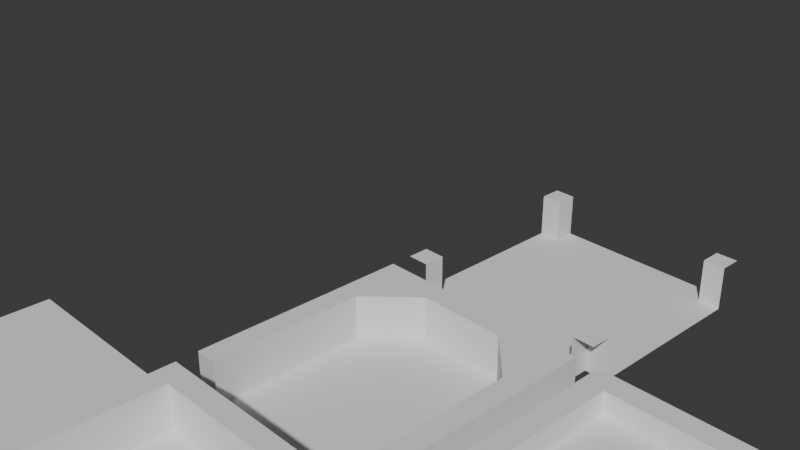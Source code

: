 # Source: corridor_limat_assets.blend  (saved by Blender 4.1.24; exported with 4.5.12 LTS)
import bpy
from mathutils import Matrix  # noqa: F401  (used for matrix-valued properties, if any)

bpy.ops.wm.read_factory_settings(use_empty=True)
scene = bpy.context.scene
scene.name = 'Scene'

# ---- collections
col_collection = bpy.data.collections.new('Collection'); scene.collection.children.link(col_collection)

# ---- images (referenced by path relative to the original .blend; pixels are not part of the script)
import os
ASSET_DIR = os.environ.get("B2B_ASSET_DIR", "")  # directory of the original .blend (textures are referenced by path, not embedded)
HERE = os.path.dirname(os.path.abspath(__file__))  # packed textures are extracted next to this script under _unpacked/

def load_image(name, relpath, width, height, colorspace="sRGB"):
    """Load a texture the original file referenced (path relative to the .blend, or extracted next to this script)."""
    p = next((c for c in (os.path.join(HERE, relpath), os.path.join(ASSET_DIR, relpath)) if relpath and os.path.exists(c)), "")
    if p:
        img = bpy.data.images.load(p, check_existing=True)
        img.name = name
    else:  # same state as the original file: an image datablock whose file is absent (Cycles renders it pink)
        img = bpy.data.images.new(name, width, height)
        img.source = "FILE"
        img.filepath = "//" + (relpath or name)
    img.colorspace_settings.name = colorspace
    return img
img_texture_png = load_image('texture.png', 'texture.png', 1024, 1024, 'sRGB')

# ---- materials (node trees are filled in below, after node groups)
mat_golf = bpy.data.materials.new('golf')
mat_golf.use_transparent_shadow = False

# ---- material node trees

# ---- world
world_world = bpy.data.worlds.new('World'); scene.world = world_world
world_world.use_nodes = True; world_world.node_tree.nodes.clear()
_N = world_world.node_tree.nodes; _L = world_world.node_tree.links
n0 = _N.new('ShaderNodeOutputWorld'); n0.name = 'World Output'; n0.location = (300, 300)
n1 = _N.new('ShaderNodeBackground'); n1.name = 'Background'; n1.location = (10, 300)
n1.inputs[0].default_value = (0.05088, 0.05088, 0.05088, 1.0)
_L.new(n1.outputs[0], n0.inputs[0])
n0.is_active_output = True
world_world.color = (0.05088, 0.05088, 0.05088)
world_world.use_sun_shadow = False
world_world.sun_shadow_jitter_overblur = 0.0

# ---- cameras
cam_camera = bpy.data.cameras.new('Camera')
cam_camera.clip_end = 100.0
cam_camera.ortho_scale = 7.314

# ---- meshes
me_plane = bpy.data.meshes.new('Plane')
me_plane.from_pydata([(0.8, -0.8, 0.0), (1.0, 0.8, 0.0), (0.8, 0.8, 0.0), (-1.0, -0.8, 0.0), (-0.8, 0.8, 0.0), (-1.0, 0.8, 0.0), (1.0, 0.8, 0.4), (0.8, 1.0, 0.4), (0.8, 0.8, 0.4), (0.8, 0.8, 0.0), (0.8, 1.0, 0.4), (0.8, 1.0, 0.0), (1.0, 0.8, 0.0), (0.8, 0.8, 0.4), (0.8, 0.8, 0.0), (-0.8, 0.8, 0.0), (0.8, -0.8, 0.0), (0.8, 0.8, 0.0), (-0.8, 1.0, 0.4), (-1.0, 0.8, 0.4), (-0.8, 0.8, 0.4), (-0.8, 1.0, 0.4), (-0.8, 0.8, 0.0), (-0.8, 1.0, 0.0), (-0.8, 0.8, 0.4), (-1.0, 0.8, 0.0), (-0.8, 0.8, 0.0), (-0.8, 1.0, 0.0), (0.8, 0.8, 0.0), (0.8, 1.0, 0.0), (0.8, -1.0, 0.4), (1.0, -0.8, 0.4), (0.8, -0.8, 0.4), (0.8, -1.0, 0.4), (0.8, -0.8, 0.0), (0.8, -1.0, 0.0), (0.8, -0.8, 0.4), (1.0, -0.8, 0.0), (0.8, -0.8, 0.0), (-0.8, -0.8, 0.0), (0.8, -1.0, 0.0), (0.8, -0.8, 0.0), (-1.0, -0.8, 0.4), (-0.8, -1.0, 0.4), (-0.8, -0.8, 0.4), (-0.8, -0.8, 0.0), (-0.8, -1.0, 0.4), (-0.8, -1.0, 0.0), (-1.0, -0.8, 0.0), (-0.8, -0.8, 0.4), (-0.8, -0.8, 0.0), (1.0, -0.8, 0.0), (-0.8, -0.8, 0.0), (1.0, 1.0, 0.4), (0.8, 0.8, 0.4), (1.0, 0.8, 0.4), (-0.8, -0.8, 0.0), (-1.0, 1.0, 0.4), (-0.8, 0.8, 0.4), (-1.0, 0.8, 0.4), (-0.8, 0.8, 0.0), (1.0, -1.0, 0.4), (0.8, -0.8, 0.4), (1.0, -0.8, 0.4), (-0.8, -1.0, 0.0), (-1.0, -1.0, 0.4), (-0.8, -0.8, 0.4), (-1.0, -0.8, 0.4)], [], [(0, 1, 2), (3, 4, 5), (6, 7, 8), (9, 10, 11), (12, 13, 14), (15, 16, 17), (18, 19, 20), (21, 22, 23), (24, 25, 26), (27, 28, 29), (30, 31, 32), (33, 34, 35), (36, 37, 38), (39, 40, 41), (42, 43, 44), (45, 46, 47), (48, 49, 50), (0, 51, 1), (3, 52, 4), (6, 53, 7), (9, 54, 10), (12, 55, 13), (15, 56, 16), (18, 57, 19), (21, 58, 22), (24, 59, 25), (27, 60, 28), (30, 61, 31), (33, 62, 34), (36, 63, 37), (39, 64, 40), (42, 65, 43), (45, 66, 46), (48, 67, 49)])
_uv = me_plane.uv_layers.new(name='id-mesh-7-texcoord-0')
_uv.uv.foreach_set('vector', [0.0875, 0.5375, 0.2875, 0.5375, 0.0875, 0.5375, 0.2875, 0.5375, 0.0875, 0.5375, 0.2875, 0.5375, 0.8625, 0.575, 0.7625, 0.675, 0.7625, 0.575, 0.8625, 0.575, 0.7625, 0.675, 0.7625, 0.575, 0.8625, 0.575, 0.7625, 0.675, 0.7625, 0.575, 0.2875, 0.5375, 0.2875, 0.5375, 0.2875, 0.5375, 0.7625, 0.675, 0.8625, 0.575, 0.7625, 0.575, 0.7625, 0.675, 0.8625, 0.575, 0.7625, 0.575, 0.7625, 0.675, 0.8625, 0.575, 0.7625, 0.575, 0.2875, 0.5375, 0.2875, 0.3375, 0.2875, 0.5375, 0.7625, 0.675, 0.8625, 0.575, 0.7625, 0.575, 0.7625, 0.675, 0.8625, 0.575, 0.7625, 0.575, 0.7625, 0.675, 0.8625, 0.575, 0.7625, 0.575, 0.2875, 0.3375, 0.2875, 0.5375, 0.2875, 0.3375, 0.8625, 0.575, 0.7625, 0.675, 0.7625, 0.575, 0.8625, 0.575, 0.7625, 0.675, 0.7625, 0.575, 0.8625, 0.575, 0.7625, 0.675, 0.7625, 0.575, 0.0875, 0.5375, 0.2875, 0.5375, 0.2875, 0.5375, 0.2875, 0.5375, 0.0875, 0.5375, 0.0875, 0.5375, 0.8625, 0.575, 0.8625, 0.675, 0.7625, 0.675, 0.8625, 0.575, 0.8625, 0.675, 0.7625, 0.675, 0.8625, 0.575, 0.8625, 0.675, 0.7625, 0.675, 0.2875, 0.5375, 0.2875, 0.5375, 0.2875, 0.5375, 0.7625, 0.675, 0.8625, 0.675, 0.8625, 0.575, 0.7625, 0.675, 0.8625, 0.675, 0.8625, 0.575, 0.7625, 0.675, 0.8625, 0.675, 0.8625, 0.575, 0.2875, 0.5375, 0.2875, 0.3375, 0.2875, 0.3375, 0.7625, 0.675, 0.8625, 0.675, 0.8625, 0.575, 0.7625, 0.675, 0.8625, 0.675, 0.8625, 0.575, 0.7625, 0.675, 0.8625, 0.675, 0.8625, 0.575, 0.2875, 0.3375, 0.2875, 0.5375, 0.2875, 0.5375, 0.8625, 0.575, 0.8625, 0.675, 0.7625, 0.675, 0.8625, 0.575, 0.8625, 0.675, 0.7625, 0.675, 0.8625, 0.575, 0.8625, 0.675, 0.7625, 0.675])
me_plane.materials.append(mat_golf)
me_plane.update()
me_plane.normals_split_custom_set([tuple(v) for v in zip(*[iter([0.0, 0.0, 1.0, 0.0, 0.0, 1.0, 0.0, 0.0, 1.0, 0.0, 0.0, 1.0, 0.0, 0.0, 1.0, 0.0, 0.0, 1.0, 0.0, 0.0, 1.0, 0.0, 0.0, 1.0, 0.0, 0.0, 1.0, -1.0, 0.0, 0.0, -1.0, 0.0, 0.0, -1.0, 0.0, 0.0, 0.0, -1.0, 0.0, 0.0, -1.0, 0.0, 0.0, -1.0, 0.0, 0.0, 0.0, 1.0, 0.0, 0.0, 1.0, 0.0, 0.0, 1.0, 0.0, 0.0, 1.0, 0.0, 0.0, 1.0, 0.0, 0.0, 1.0, 1.0, 0.0, 0.0, 1.0, 0.0, 0.0, 1.0, 0.0, 0.0, 0.0, -1.0, 0.0, 0.0, -1.0, 0.0, 0.0, -1.0, 0.0, 0.0, 0.0, 1.0, 0.0, 0.0, 1.0, 0.0, 0.0, 1.0, 0.0, 0.0, 1.0, 0.0, 0.0, 1.0, 0.0, 0.0, 1.0, -1.0, 0.0, 0.0, -1.0, 0.0, 0.0, -1.0, 0.0, 0.0, 0.0, 1.0, 0.0, 0.0, 1.0, 0.0, 0.0, 1.0, 0.0, 0.0, 0.0, 1.0, 0.0, 0.0, 1.0, 0.0, 0.0, 1.0, 0.0, 0.0, 1.0, 0.0, 0.0, 1.0, 0.0, 0.0, 1.0, 1.0, 0.0, 0.0, 1.0, 0.0, 0.0, 1.0, 0.0, 0.0, 0.0, 1.0, 0.0, 0.0, 1.0, 0.0, 0.0, 1.0, 0.0, 0.0, 0.0, 1.0, 0.0, 0.0, 1.0, 0.0, 0.0, 1.0, 0.0, 0.0, 1.0, 0.0, 0.0, 1.0, 0.0, 0.0, 1.0, 0.0, 0.0, 1.0, 0.0, 0.0, 1.0, 0.0, 0.0, 1.0, -1.0, 0.0, 0.0, -1.0, 0.0, 0.0, -1.0, 0.0, 0.0, 0.0, -1.0, 0.0, 0.0, -1.0, 0.0, 0.0, -1.0, 0.0, 0.0, 0.0, 1.0, 0.0, 0.0, 1.0, 0.0, 0.0, 1.0, 0.0, 0.0, 1.0, 0.0, 0.0, 1.0, 0.0, 0.0, 1.0, 1.0, 0.0, 0.0, 1.0, 0.0, 0.0, 1.0, 0.0, 0.0, 0.0, -1.0, 0.0, 0.0, -1.0, 0.0, 0.0, -1.0, 0.0, 0.0, 0.0, 1.0, 0.0, 0.0, 1.0, 0.0, 0.0, 1.0, 0.0, 0.0, 1.0, 0.0, 0.0, 1.0, 0.0, 0.0, 1.0, -1.0, 0.0, 0.0, -1.0, 0.0, 0.0, -1.0, 0.0, 0.0, 0.0, 1.0, 0.0, 0.0, 1.0, 0.0, 0.0, 1.0, 0.0, 0.0, 0.0, 1.0, 0.0, 0.0, 1.0, 0.0, 0.0, 1.0, 0.0, 0.0, 1.0, 0.0, 0.0, 1.0, 0.0, 0.0, 1.0, 1.0, 0.0, 0.0, 1.0, 0.0, 0.0, 1.0, 0.0, 0.0, 0.0, 1.0, 0.0, 0.0, 1.0, 0.0, 0.0, 1.0, 0.0])] * 3)])
me_plane_008 = bpy.data.meshes.new('Plane.008')
me_plane_008.from_pydata([(-0.4, 0.8, -1.49e-08), (-0.8, 0.4, 0.4), (-0.8, 0.4, -1.49e-08), (0.8, -1.0, 0.0), (0.8, 0.4, 0.4), (0.8, 0.4, -1.49e-08), (1.0, 0.4, 0.0), (1.0, -1.0, 0.4), (1.0, -1.0, 0.0), (-1.0, 1.0, 0.0), (-0.4, 1.0, 0.4), (-0.4, 1.0, 0.0), (-0.4, 1.0, 0.0), (0.4, 1.0, 0.4), (0.4, 1.0, 0.0), (0.4, 0.8, 0.4), (-0.4, 0.8, -1.49e-08), (0.4, 0.8, -1.49e-08), (-1.0, 0.8, 0.0), (-1.0, 1.0, 0.4), (-1.0, 1.0, 0.0), (-0.8, 0.4, 0.4), (-0.8, -1.0, 0.0), (-0.8, 0.4, -1.49e-08), (1.0, 0.8, 0.0), (1.0, 0.4, 0.4), (1.0, 0.4, 0.0), (0.8, 0.4, -1.49e-08), (-0.8, -1.0, 0.0), (0.8, -1.0, 0.0), (-0.4, 1.0, 0.4), (0.4, 0.8, 0.4), (0.4, 1.0, 0.4), (0.8, 0.4, 0.4), (1.0, 0.8, 0.4), (0.4, 0.8, 0.4), (0.8, -1.0, 0.4), (1.0, 0.4, 0.4), (0.8, 0.4, 0.4), (1.0, 0.8, 0.4), (0.4, 1.0, 0.4), (0.4, 0.8, 0.4), (-0.8, 0.4, 0.4), (-1.0, 0.8, 0.4), (-1.0, 0.4, 0.4), (-0.4, 1.0, 0.4), (-1.0, 0.8, 0.4), (-0.4, 0.8, 0.4), (-1.0, -1.0, 0.4), (-1.0, 0.4, 0.4), (-1.0, -1.0, 0.0), (-1.0, 0.4, 0.4), (-1.0, 0.4, 0.0), (-1.0, 0.4, 0.0), (-1.0, 0.8, 0.4), (-1.0, 0.8, 0.0), (1.0, 1.0, 0.0), (1.0, 0.8, 0.4), (1.0, 0.8, 0.0), (0.8, 0.4, -1.49e-08), (0.4, 0.8, 0.4), (0.4, 0.8, -1.49e-08), (0.4, 1.0, 0.0), (1.0, 1.0, 0.4), (1.0, 1.0, 0.0), (-0.4, 0.8, -1.49e-08), (0.8, 0.4, -1.49e-08), (0.4, 0.8, -1.49e-08), (-0.4, 0.8, -1.49e-08), (-0.4, 0.8, 0.4), (-0.8, 0.4, 0.4), (0.8, -1.0, 0.4), (1.0, 0.4, 0.4), (-1.0, 1.0, 0.4), (-0.4, 1.0, 0.4), (0.4, 0.8, 0.4), (-0.4, 0.8, 0.4), (-0.4, 0.8, -1.49e-08), (-1.0, 0.8, 0.4), (-0.8, 0.4, 0.4), (-0.8, -1.0, 0.4), (-0.8, -1.0, 0.0), (1.0, 0.8, 0.4), (-0.8, 0.4, -1.49e-08), (-0.4, 0.8, 0.4), (1.0, 0.4, 0.4), (1.0, 0.8, 0.4), (1.0, -1.0, 0.4), (1.0, 0.8, 0.4), (1.0, 1.0, 0.4), (0.4, 1.0, 0.4), (-0.4, 0.8, 0.4), (-0.4, 1.0, 0.4), (-1.0, 1.0, 0.4), (-1.0, 0.8, 0.4), (-0.8, -1.0, 0.4), (-1.0, -1.0, 0.4), (-1.0, 0.4, 0.4), (1.0, 1.0, 0.4), (0.8, 0.4, -1.49e-08), (0.8, 0.4, 0.4), (0.4, 0.8, 0.4), (0.4, 1.0, 0.4), (-0.4, 0.8, -1.49e-08), (-0.8, 0.4, -1.49e-08), (0.8, 0.4, -1.49e-08)], [], [(0, 1, 2), (3, 4, 5), (6, 7, 8), (9, 10, 11), (12, 13, 14), (15, 16, 17), (18, 19, 20), (21, 22, 23), (24, 25, 26), (27, 28, 29), (30, 31, 32), (33, 34, 35), (36, 37, 38), (39, 40, 41), (42, 43, 44), (45, 46, 47), (48, 42, 49), (50, 51, 52), (53, 54, 55), (56, 57, 58), (59, 60, 61), (62, 63, 64), (65, 66, 67), (68, 69, 70), (3, 71, 4), (6, 72, 7), (9, 73, 10), (12, 74, 13), (75, 76, 77), (18, 78, 19), (79, 80, 81), (24, 82, 25), (27, 83, 28), (30, 84, 31), (38, 85, 86), (36, 87, 37), (88, 89, 90), (42, 91, 43), (92, 93, 94), (48, 95, 42), (50, 96, 51), (53, 97, 54), (56, 98, 57), (99, 100, 101), (62, 102, 63), (103, 104, 105)])
_uv = me_plane_008.uv_layers.new(name='id-mesh-19-texcoord-0')
_uv.uv.foreach_set('vector', [0.8625, 0.4, 0.7625, 0.6, 0.7625, 0.4, 0.8625, 0.4, 0.7625, 0.6, 0.7625, 0.4, 0.8625, 0.4, 0.7625, 0.6, 0.7625, 0.4, 0.8625, 0.4, 0.7625, 0.6, 0.7625, 0.4, 0.8625, 0.4, 0.7625, 0.6, 0.7625, 0.4, 0.8625, 0.6, 0.7625, 0.4, 0.8625, 0.4, 0.8625, 0.4, 0.7625, 0.6, 0.7625, 0.4, 0.8625, 0.6, 0.7625, 0.4, 0.8625, 0.4, 0.8625, 0.4, 0.7625, 0.6, 0.7625, 0.4, 0.025, 0.5375, 0.225, 0.5375, 0.225, 0.5375, 0.8625, 0.6, 0.8625, 0.4, 0.8625, 0.6, 0.7625, 0.4, 0.8625, 0.6, 0.7625, 0.6, 0.8625, 0.4, 0.7625, 0.6, 0.7625, 0.4, 0.8625, 0.4, 0.7625, 0.6, 0.7625, 0.4, 0.7625, 0.4, 0.8625, 0.6, 0.7625, 0.6, 0.8625, 0.4, 0.7625, 0.6, 0.7625, 0.4, 0.8625, 0.6, 0.7625, 0.4, 0.8625, 0.4, 0.8625, 0.4, 0.7625, 0.6, 0.7625, 0.4, 0.8625, 0.4, 0.7625, 0.6, 0.7625, 0.4, 0.8625, 0.4, 0.7625, 0.6, 0.7625, 0.4, 0.8625, 0.4, 0.7625, 0.6, 0.7625, 0.4, 0.8625, 0.4, 0.7625, 0.6, 0.7625, 0.4, 0.225, 0.5375, 0.225, 0.3375, 0.225, 0.5375, 0.8625, 0.4, 0.8625, 0.6, 0.7625, 0.6, 0.8625, 0.4, 0.8625, 0.6, 0.7625, 0.6, 0.8625, 0.4, 0.8625, 0.6, 0.7625, 0.6, 0.8625, 0.4, 0.8625, 0.6, 0.7625, 0.6, 0.8625, 0.4, 0.8625, 0.6, 0.7625, 0.6, 0.8625, 0.6, 0.7625, 0.6, 0.7625, 0.4, 0.8625, 0.4, 0.8625, 0.6, 0.7625, 0.6, 0.8625, 0.6, 0.7625, 0.6, 0.7625, 0.4, 0.8625, 0.4, 0.8625, 0.6, 0.7625, 0.6, 0.025, 0.5375, 0.225, 0.3375, 0.225, 0.5375, 0.8625, 0.6, 0.7625, 0.6, 0.8625, 0.4, 0.7625, 0.4, 0.8625, 0.4, 0.8625, 0.6, 0.8625, 0.4, 0.8625, 0.6, 0.7625, 0.6, 0.8625, 0.4, 0.8625, 0.6, 0.7625, 0.6, 0.7625, 0.4, 0.8625, 0.4, 0.8625, 0.6, 0.8625, 0.4, 0.8625, 0.6, 0.7625, 0.6, 0.8625, 0.6, 0.7625, 0.6, 0.7625, 0.4, 0.8625, 0.4, 0.8625, 0.6, 0.7625, 0.6, 0.8625, 0.4, 0.8625, 0.6, 0.7625, 0.6, 0.8625, 0.4, 0.8625, 0.6, 0.7625, 0.6, 0.8625, 0.4, 0.8625, 0.6, 0.7625, 0.6, 0.8625, 0.4, 0.8625, 0.6, 0.7625, 0.6, 0.225, 0.5375, 0.025, 0.5375, 0.225, 0.3375])
me_plane_008.materials.append(mat_golf)
me_plane_008.update()
me_plane_008.normals_split_custom_set([tuple(v) for v in zip(*[iter([0.7071, -0.7071, 0.0, 0.7071, -0.7071, 0.0, 0.7071, -0.7071, 0.0, -1.0, 0.0, 0.0, -1.0, 0.0, 0.0, -1.0, 0.0, 0.0, 1.0, 0.0, 0.0, 1.0, 0.0, 0.0, 1.0, 0.0, 0.0, 0.0, 1.0, 0.0, 0.0, 1.0, 0.0, 0.0, 1.0, 0.0, 0.0, 1.0, 0.0, 0.0, 1.0, 0.0, 0.0, 1.0, 0.0, 0.0, -1.0, 0.0, 0.0, -1.0, 0.0, 0.0, -1.0, 0.0, -1.0, 0.0, 0.0, -1.0, 0.0, 0.0, -1.0, 0.0, 0.0, 1.0, -4.257e-08, 0.0, 1.0, -4.257e-08, 0.0, 1.0, -4.257e-08, 0.0, 1.0, 0.0, 0.0, 1.0, 0.0, 0.0, 1.0, 0.0, 0.0, 0.0, 1.064e-08, 1.0, 0.0, 1.064e-08, 1.0, 0.0, 1.064e-08, 1.0, 0.0, 0.0, 1.0, 0.0, 0.0, 1.0, 0.0, 0.0, 1.0, 0.0, 0.0, 1.0, 0.0, 0.0, 1.0, 0.0, 0.0, 1.0, 0.0, 0.0, 1.0, 0.0, 0.0, 1.0, 0.0, 0.0, 1.0, 0.0, 0.0, 1.0, 0.0, 0.0, 1.0, 0.0, 0.0, 1.0, 0.0, 0.0, 1.0, 0.0, 0.0, 1.0, 0.0, 0.0, 1.0, 0.0, 0.0, 1.0, 0.0, 0.0, 1.0, 0.0, 0.0, 1.0, 0.0, 0.0, 1.0, 0.0, 0.0, 1.0, 0.0, 0.0, 1.0, -1.0, 0.0, 0.0, -1.0, 0.0, 0.0, -1.0, 0.0, 0.0, -1.0, 0.0, 0.0, -1.0, 0.0, 0.0, -1.0, 0.0, 0.0, 1.0, 0.0, 0.0, 1.0, 0.0, 0.0, 1.0, 0.0, 0.0, -0.7071, -0.7071, 0.0, -0.7071, -0.7071, 0.0, -0.7071, -0.7071, 0.0, 0.0, 1.0, 0.0, 0.0, 1.0, 0.0, 0.0, 1.0, 0.0, 0.0, 0.0, 1.0, 0.0, 0.0, 1.0, 0.0, 0.0, 1.0, 0.7071, -0.7071, 0.0, 0.7071, -0.7071, 0.0, 0.7071, -0.7071, 0.0, -1.0, 0.0, 0.0, -1.0, 0.0, 0.0, -1.0, 0.0, 0.0, 1.0, 0.0, 0.0, 1.0, 0.0, 0.0, 1.0, 0.0, 0.0, 0.0, 1.0, 0.0, 0.0, 1.0, 0.0, 0.0, 1.0, 0.0, 0.0, 1.0, 0.0, 0.0, 1.0, 0.0, 0.0, 1.0, 0.0, 0.0, -1.0, 0.0, 0.0, -1.0, 0.0, 0.0, -1.0, 0.0, -1.0, 0.0, 0.0, -1.0, 0.0, 0.0, -1.0, 0.0, 0.0, 1.0, 0.0, 0.0, 1.0, 0.0, 0.0, 1.0, 0.0, 0.0, 1.0, 0.0, 0.0, 1.0, 0.0, 0.0, 1.0, 0.0, 0.0, 0.0, 1.064e-08, 1.0, 0.0, 1.064e-08, 1.0, 0.0, 1.064e-08, 1.0, 0.0, 0.0, 1.0, 0.0, 0.0, 1.0, 0.0, 0.0, 1.0, 0.0, 0.0, 1.0, 0.0, 0.0, 1.0, 0.0, 0.0, 1.0, 0.0, 0.0, 1.0, 0.0, 0.0, 1.0, 0.0, 0.0, 1.0, 0.0, 0.0, 1.0, 0.0, 0.0, 1.0, 0.0, 0.0, 1.0, 0.0, 0.0, 1.0, 0.0, 0.0, 1.0, 0.0, 0.0, 1.0, 0.0, 0.0, 1.0, 0.0, 0.0, 1.0, 0.0, 0.0, 1.0, 0.0, 0.0, 1.0, 0.0, 0.0, 1.0, 0.0, 0.0, 1.0, -1.0, 0.0, 0.0, -1.0, 0.0, 0.0, -1.0, 0.0, 0.0, -1.0, 0.0, 0.0, -1.0, 0.0, 0.0, -1.0, 0.0, 0.0, 1.0, 0.0, 0.0, 1.0, 0.0, 0.0, 1.0, 0.0, 0.0, -0.7071, -0.7071, 0.0, -0.7071, -0.7071, 0.0, -0.7071, -0.7071, 0.0, 0.0, 1.0, 0.0, 0.0, 1.0, 0.0, 0.0, 1.0, 0.0, 0.0, 0.0, 1.0, 0.0, 0.0, 1.0, 0.0, 0.0, 1.0])] * 3)])
me_plane_017 = bpy.data.meshes.new('Plane.017')
me_plane_017.from_pydata([(-0.8, 0.8, 0.2), (-0.8, 0.0, 0.4), (-0.8, 0.0, 0.2), (-0.8, 0.0, 0.2), (0.8, -0.8, 0.0), (0.8, 0.0, 0.2), (-0.8, -0.8, 0.0), (-0.8, -1.0, 0.4), (-0.8, -1.0, 0.0), (-1.0, 1.0, 0.0), (-0.8, 1.0, 0.4), (-0.8, 1.0, 0.0), (-0.8, 1.0, 0.0), (0.8, 1.0, 0.4), (0.8, 1.0, 0.0), (-1.0, -0.8, 0.0), (-1.0, 0.0, 0.4), (-1.0, 0.0, 0.0), (-1.0, 0.8, 0.0), (-1.0, 1.0, 0.4), (-1.0, 1.0, 0.0), (0.8, -1.0, 0.0), (0.8, -0.8, 0.4), (0.8, -0.8, 0.0), (-0.8, -0.8, 0.0), (0.8, -1.0, 0.0), (0.8, -0.8, 0.0), (-0.8, 1.0, 0.4), (0.8, 0.8, 0.4), (0.8, 1.0, 0.4), (-0.8, 0.0, 0.2), (-0.8, -0.8, 0.4), (-0.8, -0.8, 0.0), (1.0, 0.8, 0.0), (1.0, 0.0, 0.4), (1.0, 0.0, 0.0), (1.0, 0.0, 0.0), (1.0, -0.8, 0.4), (1.0, -0.8, 0.0), (1.0, 0.0, 0.4), (0.8, 0.8, 0.4), (0.8, 0.0, 0.4), (0.8, 0.8, 0.4), (-0.8, 0.8, 0.2), (0.8, 0.8, 0.2), (1.0, 0.8, 0.4), (0.8, 1.0, 0.4), (0.8, 0.8, 0.4), (-0.8, 0.8, 0.4), (-1.0, 0.0, 0.4), (-0.8, 0.0, 0.4), (-0.8, 1.0, 0.4), (-1.0, 0.8, 0.4), (-0.8, 0.8, 0.4), (0.8, -0.8, 0.4), (1.0, 0.0, 0.4), (0.8, -1.0, 0.4), (1.0, -0.8, 0.4), (0.8, -0.8, 0.4), (-1.0, 0.0, 0.4), (-0.8, -0.8, 0.4), (-1.0, -0.8, 0.4), (-0.8, -1.0, 0.4), (-0.8, -0.8, 0.4), (-1.0, 0.0, 0.0), (-1.0, 0.8, 0.4), (-1.0, 0.8, 0.0), (1.0, -0.8, 0.0), (1.0, -1.0, 0.4), (1.0, -1.0, 0.0), (-1.0, -1.0, 0.0), (-1.0, -0.8, 0.4), (-1.0, -0.8, 0.0), (1.0, 1.0, 0.0), (1.0, 0.8, 0.4), (1.0, 0.8, 0.0), (0.8, 0.0, 0.2), (0.8, -0.8, 0.4), (0.8, 0.0, 0.4), (0.8, 0.0, 0.2), (0.8, 0.8, 0.4), (0.8, 0.8, 0.2), (0.8, 1.0, 0.0), (1.0, 1.0, 0.4), (1.0, 1.0, 0.0), (0.1414, 0.5414, 0.0), (-4.172e-08, 0.6, 0.2), (-4.172e-08, 0.6, 0.0), (0.2, 0.4, 0.0), (0.1414, 0.5414, 0.2), (0.1414, 0.5414, 0.0), (0.1414, 0.2586, 0.0), (0.2, 0.4, 0.2), (0.2, 0.4, 0.0), (-5.921e-08, 0.2, 0.0), (0.1414, 0.2586, 0.2), (0.1414, 0.2586, 0.0), (-0.1414, 0.2586, 0.0), (-5.921e-08, 0.2, 0.2), (-5.921e-08, 0.2, 0.0), (-0.2, 0.4, 0.0), (-0.1414, 0.2586, 0.2), (-0.1414, 0.2586, 0.0), (-0.1414, 0.5414, 0.0), (-0.2, 0.4, 0.2), (-0.2, 0.4, 0.0), (-4.172e-08, 0.6, 0.0), (-0.1414, 0.5414, 0.2), (-0.1414, 0.5414, 0.0), (-4.172e-08, 0.6, 0.2), (-0.8, 0.8, 0.2), (-0.1414, 0.5414, 0.2), (-0.1414, 0.5414, 0.2), (-0.8, 0.8, 0.2), (-0.2, 0.4, 0.2), (-0.2, 0.4, 0.2), (-0.8, 0.0, 0.2), (-0.1414, 0.2586, 0.2), (-0.1414, 0.2586, 0.2), (-0.8, 0.0, 0.2), (-5.921e-08, 0.2, 0.2), (-5.921e-08, 0.2, 0.2), (0.8, 0.0, 0.2), (0.1414, 0.2586, 0.2), (0.1414, 0.2586, 0.2), (0.8, 0.0, 0.2), (0.2, 0.4, 0.2), (0.2, 0.4, 0.2), (0.8, 0.8, 0.2), (0.1414, 0.5414, 0.2), (0.1414, 0.5414, 0.2), (0.8, 0.8, 0.2), (-4.172e-08, 0.6, 0.2), (-4.172e-08, 0.6, 0.2), (0.8, 0.8, 0.2), (-0.8, 0.8, 0.2), (-4.172e-08, 0.6, 0.0), (-0.1414, 0.5414, 0.0), (-2.434e-08, 0.4, 0.0), (-5.921e-08, 0.2, 0.2), (-0.8, 0.0, 0.2), (0.8, 0.0, 0.2), (0.2, 0.4, 0.2), (0.8, 0.0, 0.2), (0.8, 0.8, 0.2), (-0.8, 0.8, 0.2), (-0.8, 0.0, 0.2), (-0.2, 0.4, 0.2), (-0.1414, 0.5414, 0.0), (-0.2, 0.4, 0.0), (-2.434e-08, 0.4, 0.0), (-0.2, 0.4, 0.0), (-0.1414, 0.2586, 0.0), (-0.1414, 0.2586, 0.0), (-5.921e-08, 0.2, 0.0), (-5.921e-08, 0.2, 0.0), (0.1414, 0.2586, 0.0), (0.2, 0.4, 0.0), (0.1414, 0.5414, 0.0), (-0.8, 0.8, 0.4), (-0.8, -0.8, 0.0), (-0.8, -0.8, 0.4), (-1.0, 1.0, 0.4), (-0.8, 1.0, 0.4), (-1.0, -0.8, 0.4), (-1.0, 0.8, 0.4), (0.8, -1.0, 0.4), (-0.8, -1.0, 0.0), (-0.8, 0.8, 0.4), (-0.8, 0.0, 0.4), (1.0, 0.8, 0.4), (1.0, 0.0, 0.4), (1.0, 0.8, 0.4), (-0.8, 0.8, 0.4), (1.0, 1.0, 0.4), (-1.0, 0.8, 0.4), (-1.0, 1.0, 0.4), (1.0, -0.8, 0.4), (1.0, -1.0, 0.4), (-1.0, -0.8, 0.4), (-1.0, -1.0, 0.4), (-1.0, 0.0, 0.4), (1.0, -0.8, 0.4), (-1.0, -1.0, 0.4), (1.0, 1.0, 0.4), (0.8, -0.8, 0.0), (0.8, 0.0, 0.4), (0.8, 1.0, 0.4), (0.1414, 0.5414, 0.0), (0.1414, 0.5414, 0.2), (-4.172e-08, 0.6, 0.2), (0.2, 0.4, 0.0), (0.2, 0.4, 0.2), (0.1414, 0.5414, 0.2), (0.1414, 0.2586, 0.0), (0.1414, 0.2586, 0.2), (0.2, 0.4, 0.2), (-5.921e-08, 0.2, 0.0), (-5.921e-08, 0.2, 0.2), (0.1414, 0.2586, 0.2), (-0.1414, 0.2586, 0.0), (-0.1414, 0.2586, 0.2), (-5.921e-08, 0.2, 0.2), (-0.2, 0.4, 0.2), (-0.1414, 0.5414, 0.2), (-4.172e-08, 0.6, 0.0), (-4.172e-08, 0.6, 0.2), (-0.1414, 0.5414, 0.2)], [], [(0, 1, 2), (3, 4, 5), (6, 7, 8), (9, 10, 11), (12, 13, 14), (15, 16, 17), (18, 19, 20), (21, 22, 23), (24, 25, 26), (27, 28, 29), (30, 31, 32), (33, 34, 35), (36, 37, 38), (39, 40, 41), (42, 43, 44), (45, 46, 47), (48, 49, 50), (51, 52, 53), (54, 55, 41), (56, 57, 58), (59, 60, 50), (61, 62, 63), (64, 65, 66), (67, 68, 69), (70, 71, 72), (73, 74, 75), (76, 77, 78), (79, 80, 81), (82, 83, 84), (85, 86, 87), (88, 89, 90), (91, 92, 93), (94, 95, 96), (97, 98, 99), (100, 101, 102), (103, 104, 105), (106, 107, 108), (109, 110, 111), (112, 113, 114), (115, 116, 117), (118, 119, 120), (121, 122, 123), (124, 125, 126), (127, 128, 129), (130, 131, 132), (133, 134, 135), (136, 137, 138), (139, 140, 141), (142, 143, 144), (145, 146, 147), (148, 149, 150), (151, 152, 138), (153, 154, 150), (155, 156, 138), (156, 157, 138), (157, 158, 138), (158, 136, 138), (0, 159, 1), (3, 160, 4), (6, 161, 7), (9, 162, 10), (12, 163, 13), (15, 164, 16), (18, 165, 19), (21, 166, 22), (24, 167, 25), (27, 168, 28), (30, 169, 31), (33, 170, 34), (36, 171, 37), (39, 172, 40), (42, 173, 43), (45, 174, 46), (48, 175, 49), (51, 176, 52), (54, 177, 55), (56, 178, 57), (59, 179, 60), (61, 180, 62), (64, 181, 65), (67, 182, 68), (70, 183, 71), (73, 184, 74), (76, 185, 77), (79, 186, 80), (82, 187, 83), (188, 189, 190), (191, 192, 193), (194, 195, 196), (197, 198, 199), (200, 201, 202), (100, 203, 101), (103, 204, 104), (205, 206, 207)])
_uv = me_plane_017.uv_layers.new(name='id-mesh-27-texcoord-0')
_uv.uv.foreach_set('vector', [0.8625, 0.4, 0.7625, 0.6, 0.7625, 0.4, 0.225, 0.3375, 0.225, 0.5375, 0.025, 0.5375, 0.8625, 0.4, 0.7625, 0.6, 0.7625, 0.4, 0.8625, 0.4, 0.7625, 0.6, 0.7625, 0.4, 0.8625, 0.4, 0.7625, 0.6, 0.7625, 0.4, 0.8625, 0.4, 0.7625, 0.6, 0.7625, 0.4, 0.8625, 0.4, 0.7625, 0.6, 0.7625, 0.4, 0.8625, 0.4, 0.7625, 0.6, 0.7625, 0.4, 0.225, 0.3375, 0.225, 0.5375, 0.025, 0.5375, 0.8625, 0.6, 0.8625, 0.4, 0.8625, 0.6, 0.8625, 0.4, 0.7625, 0.6, 0.7625, 0.4, 0.8625, 0.4, 0.7625, 0.6, 0.7625, 0.4, 0.8625, 0.4, 0.7625, 0.6, 0.7625, 0.4, 0.8625, 0.4, 0.7625, 0.6, 0.7625, 0.4, 0.8625, 0.6, 0.7625, 0.4, 0.8625, 0.4, 0.8625, 0.4, 0.7625, 0.6, 0.7625, 0.4, 0.8625, 0.4, 0.7625, 0.6, 0.7625, 0.4, 0.8625, 0.4, 0.7625, 0.6, 0.7625, 0.4, 0.8625, 0.4, 0.7625, 0.6, 0.7625, 0.4, 0.8625, 0.4, 0.7625, 0.6, 0.7625, 0.4, 0.8625, 0.4, 0.7625, 0.6, 0.7625, 0.4, 0.8625, 0.4, 0.7625, 0.6, 0.7625, 0.4, 0.8625, 0.4, 0.7625, 0.6, 0.7625, 0.4, 0.8625, 0.4, 0.7625, 0.6, 0.7625, 0.4, 0.8625, 0.4, 0.7625, 0.6, 0.7625, 0.4, 0.8625, 0.4, 0.7625, 0.6, 0.7625, 0.4, 0.7625, 0.4, 0.8625, 0.6, 0.7625, 0.6, 0.8625, 0.4, 0.7625, 0.6, 0.7625, 0.4, 0.8625, 0.4, 0.7625, 0.6, 0.7625, 0.4, 0.8302, 0.7229, 0.8125, 0.7375, 0.8125, 0.7375, 0.8375, 0.6875, 0.8302, 0.7229, 0.8302, 0.7229, 0.8302, 0.6521, 0.8375, 0.6875, 0.8375, 0.6875, 0.8125, 0.6375, 0.8302, 0.6521, 0.8302, 0.6521, 0.7948, 0.6521, 0.8125, 0.6375, 0.8125, 0.6375, 0.7875, 0.6875, 0.7948, 0.6521, 0.7948, 0.6521, 0.7948, 0.7229, 0.7875, 0.6875, 0.7875, 0.6875, 0.8125, 0.7375, 0.7948, 0.7229, 0.7948, 0.7229, 0.1875, 0.7375, 0.0875, 0.7875, 0.1698, 0.7229, 0.1698, 0.7229, 0.0875, 0.7875, 0.1625, 0.6875, 0.1625, 0.6875, 0.0875, 0.5875, 0.1698, 0.6521, 0.1698, 0.6521, 0.0875, 0.5875, 0.1875, 0.6375, 0.1875, 0.6375, 0.2875, 0.5875, 0.2052, 0.6521, 0.2052, 0.6521, 0.2875, 0.5875, 0.2125, 0.6875, 0.2125, 0.6875, 0.2875, 0.7875, 0.2052, 0.7229, 0.2052, 0.7229, 0.2875, 0.7875, 0.1875, 0.7375, 0.1875, 0.7375, 0.2875, 0.7875, 0.0875, 0.7875, 0.8125, 0.7375, 0.7948, 0.7229, 0.8125, 0.6875, 0.1875, 0.6375, 0.0875, 0.5875, 0.2875, 0.5875, 0.2125, 0.6875, 0.2875, 0.5875, 0.2875, 0.7875, 0.0875, 0.7875, 0.0875, 0.5875, 0.1625, 0.6875, 0.7948, 0.7229, 0.7875, 0.6875, 0.8125, 0.6875, 0.7875, 0.6875, 0.7948, 0.6521, 0.8125, 0.6875, 0.7948, 0.6521, 0.8125, 0.6375, 0.8125, 0.6875, 0.8125, 0.6375, 0.8302, 0.6521, 0.8125, 0.6875, 0.8302, 0.6521, 0.8375, 0.6875, 0.8125, 0.6875, 0.8375, 0.6875, 0.8302, 0.7229, 0.8125, 0.6875, 0.8302, 0.7229, 0.8125, 0.7375, 0.8125, 0.6875, 0.8625, 0.4, 0.8625, 0.6, 0.7625, 0.6, 0.225, 0.3375, 0.225, 0.5375, 0.225, 0.5375, 0.8625, 0.4, 0.8625, 0.6, 0.7625, 0.6, 0.8625, 0.4, 0.8625, 0.6, 0.7625, 0.6, 0.8625, 0.4, 0.8625, 0.6, 0.7625, 0.6, 0.8625, 0.4, 0.8625, 0.6, 0.7625, 0.6, 0.8625, 0.4, 0.8625, 0.6, 0.7625, 0.6, 0.8625, 0.4, 0.8625, 0.6, 0.7625, 0.6, 0.225, 0.3375, 0.225, 0.5375, 0.225, 0.5375, 0.8625, 0.6, 0.7625, 0.6, 0.8625, 0.4, 0.8625, 0.4, 0.8625, 0.6, 0.7625, 0.6, 0.8625, 0.4, 0.8625, 0.6, 0.7625, 0.6, 0.8625, 0.4, 0.8625, 0.6, 0.7625, 0.6, 0.8625, 0.4, 0.8625, 0.6, 0.7625, 0.6, 0.8625, 0.6, 0.7625, 0.6, 0.7625, 0.4, 0.8625, 0.4, 0.8625, 0.6, 0.7625, 0.6, 0.8625, 0.4, 0.8625, 0.6, 0.7625, 0.6, 0.8625, 0.4, 0.8625, 0.6, 0.7625, 0.6, 0.8625, 0.4, 0.8625, 0.6, 0.7625, 0.6, 0.8625, 0.4, 0.8625, 0.6, 0.7625, 0.6, 0.8625, 0.4, 0.8625, 0.6, 0.7625, 0.6, 0.8625, 0.4, 0.8625, 0.6, 0.7625, 0.6, 0.8625, 0.4, 0.8625, 0.6, 0.7625, 0.6, 0.8625, 0.4, 0.8625, 0.6, 0.7625, 0.6, 0.8625, 0.4, 0.8625, 0.6, 0.7625, 0.6, 0.8625, 0.4, 0.8625, 0.6, 0.7625, 0.6, 0.7625, 0.4, 0.8625, 0.4, 0.8625, 0.6, 0.8625, 0.4, 0.8625, 0.6, 0.7625, 0.6, 0.8625, 0.4, 0.8625, 0.6, 0.7625, 0.6, 0.8302, 0.7229, 0.8302, 0.7229, 0.8125, 0.7375, 0.8375, 0.6875, 0.8375, 0.6875, 0.8302, 0.7229, 0.8302, 0.6521, 0.8302, 0.6521, 0.8375, 0.6875, 0.8125, 0.6375, 0.8125, 0.6375, 0.8302, 0.6521, 0.7948, 0.6521, 0.7948, 0.6521, 0.8125, 0.6375, 0.7875, 0.6875, 0.7875, 0.6875, 0.7948, 0.6521, 0.7948, 0.7229, 0.7948, 0.7229, 0.7875, 0.6875, 0.8125, 0.7375, 0.8125, 0.7375, 0.7948, 0.7229])
me_plane_017.materials.append(mat_golf)
me_plane_017.update()
me_plane_017.normals_split_custom_set([tuple(v) for v in zip(*[iter([1.0, 0.0, 0.0, 1.0, 0.0, 0.0, 1.0, 0.0, 0.0, 0.0, -0.2425, 0.9701, 0.0, -0.2425, 0.9701, 0.0, -0.2425, 0.9701, 1.0, 0.0, 0.0, 1.0, 0.0, 0.0, 1.0, 0.0, 0.0, 0.0, 1.0, 0.0, 0.0, 1.0, 0.0, 0.0, 1.0, 0.0, 0.0, 1.0, 0.0, 0.0, 1.0, 0.0, 0.0, 1.0, 0.0, -1.0, 0.0, 0.0, -1.0, 0.0, 0.0, -1.0, 0.0, 0.0, -1.0, 0.0, 0.0, -1.0, 0.0, 0.0, -1.0, 0.0, 0.0, -1.0, 0.0, 0.0, -1.0, 0.0, 0.0, -1.0, 0.0, 0.0, 0.0, 0.0, 1.0, 0.0, 0.0, 1.0, 0.0, 0.0, 1.0, 0.0, 0.0, 1.0, 0.0, 0.0, 1.0, 0.0, 0.0, 1.0, 1.0, 0.0, 0.0, 1.0, 0.0, 0.0, 1.0, 0.0, 0.0, 1.0, 0.0, 0.0, 1.0, 0.0, 0.0, 1.0, 0.0, 0.0, 1.0, 0.0, 0.0, 1.0, 0.0, 0.0, 1.0, 0.0, 0.0, 0.0, 0.0, 1.0, 0.0, 0.0, 1.0, 0.0, 0.0, 1.0, 0.0, -1.0, 0.0, 0.0, -1.0, 0.0, 0.0, -1.0, 0.0, 0.0, 0.0, 1.0, 0.0, 0.0, 1.0, 0.0, 0.0, 1.0, 0.0, 0.0, 1.0, 0.0, 0.0, 1.0, 0.0, 0.0, 1.0, 0.0, 0.0, 1.0, 0.0, 0.0, 1.0, 0.0, 0.0, 1.0, 0.0, 0.0, 1.0, 0.0, 0.0, 1.0, 0.0, 0.0, 1.0, 0.0, 0.0, 1.0, 0.0, 0.0, 1.0, 0.0, 0.0, 1.0, 0.0, 0.0, 1.0, 0.0, 0.0, 1.0, 0.0, 0.0, 1.0, 0.0, 0.0, 1.0, 0.0, 0.0, 1.0, 0.0, 0.0, 1.0, -1.0, 0.0, 0.0, -1.0, 0.0, 0.0, -1.0, 0.0, 0.0, 1.0, 0.0, 0.0, 1.0, 0.0, 0.0, 1.0, 0.0, 0.0, -1.0, 0.0, 0.0, -1.0, 0.0, 0.0, -1.0, 0.0, 0.0, 1.0, 0.0, 0.0, 1.0, 0.0, 0.0, 1.0, 0.0, 0.0, -1.0, 0.0, 0.0, -1.0, 0.0, 0.0, -1.0, 0.0, 0.0, -1.0, 0.0, 0.0, -1.0, 0.0, 0.0, -1.0, 0.0, 0.0, 0.0, 1.0, 0.0, 0.0, 1.0, 0.0, 0.0, 1.0, 0.0, -0.3827, -0.9239, 0.0, -0.3827, -0.9239, 0.0, -0.3827, -0.9239, 0.0, -0.9239, -0.3827, 0.0, -0.9239, -0.3827, 0.0, -0.9239, -0.3827, 0.0, -0.9239, 0.3827, 0.0, -0.9239, 0.3827, 0.0, -0.9239, 0.3827, 0.0, -0.3827, 0.9239, 0.0, -0.3827, 0.9239, 0.0, -0.3827, 0.9239, 0.0, 0.3827, 0.9239, 0.0, 0.3827, 0.9239, 0.0, 0.3827, 0.9239, 0.0, 0.9239, 0.3827, 0.0, 0.9239, 0.3827, 0.0, 0.9239, 0.3827, 0.0, 0.9239, -0.3827, 0.0, 0.9239, -0.3827, 0.0, 0.9239, -0.3827, 0.0, 0.3827, -0.9239, 0.0, 0.3827, -0.9239, 0.0, 0.3827, -0.9239, 0.0, 0.0, -2.804e-08, 1.0, 0.0, -2.804e-08, 1.0, 0.0, -2.804e-08, 1.0, 1.376e-07, -8.061e-09, 1.0, 1.376e-07, -8.061e-09, 1.0, 1.376e-07, -8.061e-09, 1.0, 6.881e-08, 8.061e-09, 1.0, 6.881e-08, 8.061e-09, 1.0, 6.881e-08, 8.061e-09, 1.0, 0.0, 2.804e-08, 1.0, 0.0, 2.804e-08, 1.0, 0.0, 2.804e-08, 1.0, 0.0, 2.804e-08, 1.0, 0.0, 2.804e-08, 1.0, 0.0, 2.804e-08, 1.0, 0.0, 8.061e-09, 1.0, 0.0, 8.061e-09, 1.0, 0.0, 8.061e-09, 1.0, -6.881e-08, -8.061e-09, 1.0, -6.881e-08, -8.061e-09, 1.0, -6.881e-08, -8.061e-09, 1.0, 0.0, -2.804e-08, 1.0, 0.0, -2.804e-08, 1.0, 0.0, -2.804e-08, 1.0, 0.0, -7.451e-08, 1.0, 0.0, -7.451e-08, 1.0, 0.0, -7.451e-08, 1.0, 0.0, 0.0, 1.0, 0.0, 0.0, 1.0, 0.0, 0.0, 1.0, 0.0, 7.451e-08, 1.0, 0.0, 7.451e-08, 1.0, 0.0, 7.451e-08, 1.0, -6.209e-08, 0.0, 1.0, -6.209e-08, 0.0, 1.0, -6.209e-08, 0.0, 1.0, 6.209e-08, 0.0, 1.0, 6.209e-08, 0.0, 1.0, 6.209e-08, 0.0, 1.0, 0.0, 0.0, 1.0, 0.0, 0.0, 1.0, 0.0, 0.0, 1.0, 0.0, 0.0, 1.0, 0.0, 0.0, 1.0, 0.0, 0.0, 1.0, 0.0, 0.0, 1.0, 0.0, 0.0, 1.0, 0.0, 0.0, 1.0, 0.0, 0.0, 1.0, 0.0, 0.0, 1.0, 0.0, 0.0, 1.0, 0.0, 0.0, 1.0, 0.0, 0.0, 1.0, 0.0, 0.0, 1.0, 0.0, 0.0, 1.0, 0.0, 0.0, 1.0, 0.0, 0.0, 1.0, 0.0, 0.0, 1.0, 0.0, 0.0, 1.0, 0.0, 0.0, 1.0, 1.0, 0.0, 0.0, 1.0, 0.0, 0.0, 1.0, 0.0, 0.0, 0.0, -0.2425, 0.9701, 0.0, -0.2425, 0.9701, 0.0, -0.2425, 0.9701, 1.0, 0.0, 0.0, 1.0, 0.0, 0.0, 1.0, 0.0, 0.0, 0.0, 1.0, 0.0, 0.0, 1.0, 0.0, 0.0, 1.0, 0.0, 0.0, 1.0, 0.0, 0.0, 1.0, 0.0, 0.0, 1.0, 0.0, -1.0, 0.0, 0.0, -1.0, 0.0, 0.0, -1.0, 0.0, 0.0, -1.0, 0.0, 0.0, -1.0, 0.0, 0.0, -1.0, 0.0, 0.0, -1.0, 0.0, 0.0, -1.0, 0.0, 0.0, -1.0, 0.0, 0.0, 0.0, 0.0, 1.0, 0.0, 0.0, 1.0, 0.0, 0.0, 1.0, 0.0, 0.0, 1.0, 0.0, 0.0, 1.0, 0.0, 0.0, 1.0, 1.0, 0.0, 0.0, 1.0, 0.0, 0.0, 1.0, 0.0, 0.0, 1.0, 0.0, 0.0, 1.0, 0.0, 0.0, 1.0, 0.0, 0.0, 1.0, 0.0, 0.0, 1.0, 0.0, 0.0, 1.0, 0.0, 0.0, 0.0, 0.0, 1.0, 0.0, 0.0, 1.0, 0.0, 0.0, 1.0, 0.0, -1.0, 0.0, 0.0, -1.0, 0.0, 0.0, -1.0, 0.0, 0.0, 0.0, 1.0, 0.0, 0.0, 1.0, 0.0, 0.0, 1.0, 0.0, 0.0, 1.0, 0.0, 0.0, 1.0, 0.0, 0.0, 1.0, 0.0, 0.0, 1.0, 0.0, 0.0, 1.0, 0.0, 0.0, 1.0, 0.0, 0.0, 1.0, 0.0, 0.0, 1.0, 0.0, 0.0, 1.0, 0.0, 0.0, 1.0, 0.0, 0.0, 1.0, 0.0, 0.0, 1.0, 0.0, 0.0, 1.0, 0.0, 0.0, 1.0, 0.0, 0.0, 1.0, 0.0, 0.0, 1.0, 0.0, 0.0, 1.0, 0.0, 0.0, 1.0, -1.0, 0.0, 0.0, -1.0, 0.0, 0.0, -1.0, 0.0, 0.0, 1.0, 0.0, 0.0, 1.0, 0.0, 0.0, 1.0, 0.0, 0.0, -1.0, 0.0, 0.0, -1.0, 0.0, 0.0, -1.0, 0.0, 0.0, 1.0, 0.0, 0.0, 1.0, 0.0, 0.0, 1.0, 0.0, 0.0, -1.0, 0.0, 0.0, -1.0, 0.0, 0.0, -1.0, 0.0, 0.0, -1.0, 0.0, 0.0, -1.0, 0.0, 0.0, -1.0, 0.0, 0.0, 0.0, 1.0, 0.0, 0.0, 1.0, 0.0, 0.0, 1.0, 0.0, -0.3827, -0.9239, 0.0, -0.3827, -0.9239, 0.0, -0.3827, -0.9239, 0.0, -0.9239, -0.3827, 0.0, -0.9239, -0.3827, 0.0, -0.9239, -0.3827, 0.0, -0.9239, 0.3827, 0.0, -0.9239, 0.3827, 0.0, -0.9239, 0.3827, 0.0, -0.3827, 0.9239, 0.0, -0.3827, 0.9239, 0.0, -0.3827, 0.9239, 0.0, 0.3827, 0.9239, 0.0, 0.3827, 0.9239, 0.0, 0.3827, 0.9239, 0.0, 0.9239, 0.3827, 0.0, 0.9239, 0.3827, 0.0, 0.9239, 0.3827, 0.0, 0.9239, -0.3827, 0.0, 0.9239, -0.3827, 0.0, 0.9239, -0.3827, 0.0, 0.3827, -0.9239, 0.0, 0.3827, -0.9239, 0.0, 0.3827, -0.9239, 0.0])] * 3)])
me_plane_003 = bpy.data.meshes.new('Plane.003')
me_plane_003.from_pydata([(-0.8, 0.8, 0.0), (-0.8, 0.0, 0.4), (-0.8, 0.0, 0.0), (-0.8, 0.0, 0.0), (0.8, -0.8, 0.0), (0.8, 0.0, 0.0), (-0.8, -0.8, 0.0), (-0.8, -1.0, 0.4), (-0.8, -1.0, 0.0), (-1.0, 1.0, 0.0), (-0.8, 1.0, 0.4), (-0.8, 1.0, 0.0), (-0.8, 1.0, 0.0), (0.8, 1.0, 0.4), (0.8, 1.0, 0.0), (-1.0, -0.8, 0.0), (-1.0, 0.0, 0.4), (-1.0, 0.0, 0.0), (-1.0, 0.8, 0.0), (-1.0, 1.0, 0.4), (-1.0, 1.0, 0.0), (0.8, -1.0, 0.0), (0.8, -0.8, 0.4), (0.8, -0.8, 0.0), (-0.8, -0.8, 0.0), (0.8, -1.0, 0.0), (0.8, -0.8, 0.0), (-0.8, 1.0, 0.4), (0.8, 0.8, 0.4), (0.8, 1.0, 0.4), (-0.8, 0.0, 0.0), (-0.8, -0.8, 0.4), (-0.8, -0.8, 0.0), (1.0, 0.8, 0.0), (1.0, 0.0, 0.4), (1.0, 0.0, 0.0), (1.0, 0.0, 0.0), (1.0, -0.8, 0.4), (1.0, -0.8, 0.0), (1.0, 0.0, 0.4), (0.8, 0.8, 0.4), (0.8, 0.0, 0.4), (0.8, 0.8, 0.4), (-0.8, 0.8, 0.0), (0.8, 0.8, 0.0), (1.0, 0.8, 0.4), (0.8, 1.0, 0.4), (0.8, 0.8, 0.4), (-0.8, 0.8, 0.4), (-1.0, 0.0, 0.4), (-0.8, 0.0, 0.4), (-0.8, 1.0, 0.4), (-1.0, 0.8, 0.4), (-0.8, 0.8, 0.4), (0.8, -0.8, 0.4), (1.0, 0.0, 0.4), (0.8, -1.0, 0.4), (1.0, -0.8, 0.4), (0.8, -0.8, 0.4), (-1.0, 0.0, 0.4), (-0.8, -0.8, 0.4), (-1.0, -0.8, 0.4), (-0.8, -1.0, 0.4), (-0.8, -0.8, 0.4), (-1.0, 0.0, 0.0), (-1.0, 0.8, 0.4), (-1.0, 0.8, 0.0), (1.0, -0.8, 0.0), (1.0, -1.0, 0.4), (1.0, -1.0, 0.0), (-1.0, -1.0, 0.0), (-1.0, -0.8, 0.4), (-1.0, -0.8, 0.0), (1.0, 1.0, 0.0), (1.0, 0.8, 0.4), (1.0, 0.8, 0.0), (0.8, -0.8, 0.0), (0.8, 0.0, 0.4), (0.8, 0.0, 0.0), (0.8, 0.0, 0.0), (0.8, 0.8, 0.4), (0.8, 0.8, 0.0), (0.8, 1.0, 0.0), (1.0, 1.0, 0.4), (1.0, 1.0, 0.0), (0.1414, 0.5414, -0.2), (-4.172e-08, 0.6, -1.49e-08), (-4.172e-08, 0.6, -0.2), (0.2, 0.4, -0.2), (0.1414, 0.5414, -1.49e-08), (0.1414, 0.5414, -0.2), (0.1414, 0.2586, -0.2), (0.2, 0.4, -1.49e-08), (0.2, 0.4, -0.2), (-5.921e-08, 0.2, -0.2), (0.1414, 0.2586, -1.49e-08), (0.1414, 0.2586, -0.2), (-0.1414, 0.2586, -0.2), (-5.921e-08, 0.2, -1.49e-08), (-5.921e-08, 0.2, -0.2), (-0.2, 0.4, -0.2), (-0.1414, 0.2586, -1.49e-08), (-0.1414, 0.2586, -0.2), (-0.1414, 0.5414, -0.2), (-0.2, 0.4, -1.49e-08), (-0.2, 0.4, -0.2), (-4.172e-08, 0.6, -0.2), (-0.1414, 0.5414, -1.49e-08), (-0.1414, 0.5414, -0.2), (-4.172e-08, 0.6, -1.49e-08), (-0.8, 0.8, 0.0), (-0.1414, 0.5414, -1.49e-08), (-0.1414, 0.5414, -1.49e-08), (-0.8, 0.8, 0.0), (-0.2, 0.4, -1.49e-08), (-0.2, 0.4, -1.49e-08), (-0.8, 0.0, 0.0), (-0.1414, 0.2586, -1.49e-08), (-0.1414, 0.2586, -1.49e-08), (-0.8, 0.0, 0.0), (-5.921e-08, 0.2, -1.49e-08), (-5.921e-08, 0.2, -1.49e-08), (0.8, 0.0, 0.0), (0.1414, 0.2586, -1.49e-08), (0.1414, 0.2586, -1.49e-08), (0.8, 0.0, 0.0), (0.2, 0.4, -1.49e-08), (0.2, 0.4, -1.49e-08), (0.8, 0.8, 0.0), (0.1414, 0.5414, -1.49e-08), (0.1414, 0.5414, -1.49e-08), (0.8, 0.8, 0.0), (-4.172e-08, 0.6, -1.49e-08), (-4.172e-08, 0.6, -1.49e-08), (0.8, 0.8, 0.0), (-0.8, 0.8, 0.0), (-4.172e-08, 0.6, -0.2), (-0.1414, 0.5414, -0.2), (-2.434e-08, 0.4, -0.2), (-5.921e-08, 0.2, -1.49e-08), (-0.8, 0.0, 0.0), (0.8, 0.0, 0.0), (0.2, 0.4, -1.49e-08), (0.8, 0.0, 0.0), (0.8, 0.8, 0.0), (-0.8, 0.8, 0.0), (-0.8, 0.0, 0.0), (-0.2, 0.4, -1.49e-08), (-0.1414, 0.5414, -0.2), (-0.2, 0.4, -0.2), (-2.434e-08, 0.4, -0.2), (-0.2, 0.4, -0.2), (-0.1414, 0.2586, -0.2), (-2.434e-08, 0.4, -0.2), (-0.1414, 0.2586, -0.2), (-5.921e-08, 0.2, -0.2), (-5.921e-08, 0.2, -0.2), (0.1414, 0.2586, -0.2), (-2.434e-08, 0.4, -0.2), (0.1414, 0.2586, -0.2), (0.2, 0.4, -0.2), (0.1414, 0.5414, -0.2), (-4.172e-08, 0.6, -0.2), (-0.8, 0.8, 0.4), (-0.8, -0.8, 0.0), (-0.8, -0.8, 0.4), (-1.0, 1.0, 0.4), (-0.8, 1.0, 0.4), (-1.0, -0.8, 0.4), (-1.0, 0.8, 0.4), (0.8, -1.0, 0.4), (-0.8, -1.0, 0.0), (-0.8, 0.8, 0.4), (-0.8, 0.0, 0.4), (1.0, 0.8, 0.4), (1.0, 0.0, 0.4), (1.0, 0.8, 0.4), (-0.8, 0.8, 0.4), (1.0, 1.0, 0.4), (-1.0, 0.8, 0.4), (-1.0, 1.0, 0.4), (1.0, -0.8, 0.4), (1.0, -1.0, 0.4), (-1.0, -0.8, 0.4), (-1.0, -1.0, 0.4), (-1.0, 0.0, 0.4), (1.0, -0.8, 0.4), (-1.0, -1.0, 0.4), (1.0, 1.0, 0.4), (0.8, -0.8, 0.4), (0.8, 0.0, 0.4), (0.8, 1.0, 0.4), (0.1414, 0.5414, -0.2), (0.1414, 0.5414, -1.49e-08), (-4.172e-08, 0.6, -1.49e-08), (0.2, 0.4, -0.2), (0.2, 0.4, -1.49e-08), (0.1414, 0.5414, -1.49e-08), (0.1414, 0.2586, -0.2), (0.1414, 0.2586, -1.49e-08), (0.2, 0.4, -1.49e-08), (-5.921e-08, 0.2, -0.2), (-5.921e-08, 0.2, -1.49e-08), (0.1414, 0.2586, -1.49e-08), (-0.1414, 0.2586, -0.2), (-0.1414, 0.2586, -1.49e-08), (-5.921e-08, 0.2, -1.49e-08), (-0.2, 0.4, -1.49e-08), (-0.1414, 0.5414, -1.49e-08), (-4.172e-08, 0.6, -0.2), (-4.172e-08, 0.6, -1.49e-08), (-0.1414, 0.5414, -1.49e-08)], [], [(0, 1, 2), (3, 4, 5), (6, 7, 8), (9, 10, 11), (12, 13, 14), (15, 16, 17), (18, 19, 20), (21, 22, 23), (24, 25, 26), (27, 28, 29), (30, 31, 32), (33, 34, 35), (36, 37, 38), (39, 40, 41), (42, 43, 44), (45, 46, 47), (48, 49, 50), (51, 52, 53), (54, 55, 41), (56, 57, 58), (59, 60, 50), (61, 62, 63), (64, 65, 66), (67, 68, 69), (70, 71, 72), (73, 74, 75), (76, 77, 78), (79, 80, 81), (82, 83, 84), (85, 86, 87), (88, 89, 90), (91, 92, 93), (94, 95, 96), (97, 98, 99), (100, 101, 102), (103, 104, 105), (106, 107, 108), (109, 110, 111), (112, 113, 114), (115, 116, 117), (118, 119, 120), (121, 122, 123), (124, 125, 126), (127, 128, 129), (130, 131, 132), (133, 134, 135), (136, 137, 138), (139, 140, 141), (142, 143, 144), (145, 146, 147), (148, 149, 150), (151, 152, 153), (154, 155, 150), (156, 157, 158), (159, 160, 153), (160, 161, 153), (161, 162, 153), (0, 163, 1), (3, 164, 4), (6, 165, 7), (9, 166, 10), (12, 167, 13), (15, 168, 16), (18, 169, 19), (21, 170, 22), (24, 171, 25), (27, 172, 28), (30, 173, 31), (33, 174, 34), (36, 175, 37), (39, 176, 40), (42, 177, 43), (45, 178, 46), (48, 179, 49), (51, 180, 52), (54, 181, 55), (56, 182, 57), (59, 183, 60), (61, 184, 62), (64, 185, 65), (67, 186, 68), (70, 187, 71), (73, 188, 74), (76, 189, 77), (79, 190, 80), (82, 191, 83), (192, 193, 194), (195, 196, 197), (198, 199, 200), (201, 202, 203), (204, 205, 206), (100, 207, 101), (103, 208, 104), (209, 210, 211)])
_uv = me_plane_003.uv_layers.new(name='id-mesh-29-texcoord-0')
_uv.uv.foreach_set('vector', [0.8625, 0.4, 0.7625, 0.6, 0.7625, 0.4, 0.225, 0.3375, 0.225, 0.5375, 0.025, 0.5375, 0.8625, 0.4, 0.7625, 0.6, 0.7625, 0.4, 0.8625, 0.4, 0.7625, 0.6, 0.7625, 0.4, 0.8625, 0.4, 0.7625, 0.6, 0.7625, 0.4, 0.8625, 0.4, 0.7625, 0.6, 0.7625, 0.4, 0.8625, 0.4, 0.7625, 0.6, 0.7625, 0.4, 0.8625, 0.4, 0.7625, 0.6, 0.7625, 0.4, 0.225, 0.3375, 0.225, 0.5375, 0.025, 0.5375, 0.8625, 0.6, 0.8625, 0.4, 0.8625, 0.6, 0.8625, 0.4, 0.7625, 0.6, 0.7625, 0.4, 0.8625, 0.4, 0.7625, 0.6, 0.7625, 0.4, 0.8625, 0.4, 0.7625, 0.6, 0.7625, 0.4, 0.8625, 0.4, 0.7625, 0.6, 0.7625, 0.4, 0.8625, 0.6, 0.7625, 0.4, 0.8625, 0.4, 0.8625, 0.4, 0.7625, 0.6, 0.7625, 0.4, 0.8625, 0.4, 0.7625, 0.6, 0.7625, 0.4, 0.8625, 0.4, 0.7625, 0.6, 0.7625, 0.4, 0.8625, 0.4, 0.7625, 0.6, 0.7625, 0.4, 0.8625, 0.4, 0.7625, 0.6, 0.7625, 0.4, 0.8625, 0.4, 0.7625, 0.6, 0.7625, 0.4, 0.8625, 0.4, 0.7625, 0.6, 0.7625, 0.4, 0.8625, 0.4, 0.7625, 0.6, 0.7625, 0.4, 0.8625, 0.4, 0.7625, 0.6, 0.7625, 0.4, 0.8625, 0.4, 0.7625, 0.6, 0.7625, 0.4, 0.8625, 0.4, 0.7625, 0.6, 0.7625, 0.4, 0.8625, 0.4, 0.7625, 0.6, 0.7625, 0.4, 0.8625, 0.4, 0.7625, 0.6, 0.7625, 0.4, 0.8625, 0.4, 0.7625, 0.6, 0.7625, 0.4, 0.8302, 0.7229, 0.8125, 0.7375, 0.8125, 0.7375, 0.8375, 0.6875, 0.8302, 0.7229, 0.8302, 0.7229, 0.8302, 0.6521, 0.8375, 0.6875, 0.8375, 0.6875, 0.8125, 0.6375, 0.8302, 0.6521, 0.8302, 0.6521, 0.7948, 0.6521, 0.8125, 0.6375, 0.8125, 0.6375, 0.7875, 0.6875, 0.7948, 0.6521, 0.7948, 0.6521, 0.7948, 0.7229, 0.7875, 0.6875, 0.7875, 0.6875, 0.8125, 0.7375, 0.7948, 0.7229, 0.7948, 0.7229, 0.1875, 0.7375, 0.0875, 0.7875, 0.1698, 0.7229, 0.1698, 0.7229, 0.0875, 0.7875, 0.1625, 0.6875, 0.1625, 0.6875, 0.0875, 0.5875, 0.1698, 0.6521, 0.1698, 0.6521, 0.0875, 0.5875, 0.1875, 0.6375, 0.1875, 0.6375, 0.2875, 0.5875, 0.2052, 0.6521, 0.2052, 0.6521, 0.2875, 0.5875, 0.2125, 0.6875, 0.2125, 0.6875, 0.2875, 0.7875, 0.2052, 0.7229, 0.2052, 0.7229, 0.2875, 0.7875, 0.1875, 0.7375, 0.1875, 0.7375, 0.2875, 0.7875, 0.0875, 0.7875, 0.8125, 0.7375, 0.7948, 0.7229, 0.8125, 0.6875, 0.1875, 0.6375, 0.0875, 0.5875, 0.2875, 0.5875, 0.2125, 0.6875, 0.2875, 0.5875, 0.2875, 0.7875, 0.0875, 0.7875, 0.0875, 0.5875, 0.1625, 0.6875, 0.7948, 0.7229, 0.7875, 0.6875, 0.8125, 0.6875, 0.7875, 0.6875, 0.7948, 0.6521, 0.8125, 0.6875, 0.7948, 0.6521, 0.8125, 0.6375, 0.8125, 0.6875, 0.8125, 0.6375, 0.8302, 0.6521, 0.8125, 0.6875, 0.8302, 0.6521, 0.8375, 0.6875, 0.8125, 0.6875, 0.8375, 0.6875, 0.8302, 0.7229, 0.8125, 0.6875, 0.8302, 0.7229, 0.8125, 0.7375, 0.8125, 0.6875, 0.8625, 0.4, 0.8625, 0.6, 0.7625, 0.6, 0.225, 0.3375, 0.225, 0.5375, 0.225, 0.5375, 0.8625, 0.4, 0.8625, 0.6, 0.7625, 0.6, 0.8625, 0.4, 0.8625, 0.6, 0.7625, 0.6, 0.8625, 0.4, 0.8625, 0.6, 0.7625, 0.6, 0.8625, 0.4, 0.8625, 0.6, 0.7625, 0.6, 0.8625, 0.4, 0.8625, 0.6, 0.7625, 0.6, 0.8625, 0.4, 0.8625, 0.6, 0.7625, 0.6, 0.225, 0.3375, 0.225, 0.5375, 0.225, 0.5375, 0.8625, 0.6, 0.7625, 0.6, 0.8625, 0.4, 0.8625, 0.4, 0.8625, 0.6, 0.7625, 0.6, 0.8625, 0.4, 0.8625, 0.6, 0.7625, 0.6, 0.8625, 0.4, 0.8625, 0.6, 0.7625, 0.6, 0.8625, 0.4, 0.8625, 0.6, 0.7625, 0.6, 0.8625, 0.6, 0.7625, 0.6, 0.7625, 0.4, 0.8625, 0.4, 0.8625, 0.6, 0.7625, 0.6, 0.8625, 0.4, 0.8625, 0.6, 0.7625, 0.6, 0.8625, 0.4, 0.8625, 0.6, 0.7625, 0.6, 0.8625, 0.4, 0.8625, 0.6, 0.7625, 0.6, 0.8625, 0.4, 0.8625, 0.6, 0.7625, 0.6, 0.8625, 0.4, 0.8625, 0.6, 0.7625, 0.6, 0.8625, 0.4, 0.8625, 0.6, 0.7625, 0.6, 0.8625, 0.4, 0.8625, 0.6, 0.7625, 0.6, 0.8625, 0.4, 0.8625, 0.6, 0.7625, 0.6, 0.8625, 0.4, 0.8625, 0.6, 0.7625, 0.6, 0.8625, 0.4, 0.8625, 0.6, 0.7625, 0.6, 0.8625, 0.4, 0.8625, 0.6, 0.7625, 0.6, 0.8625, 0.4, 0.8625, 0.6, 0.7625, 0.6, 0.8625, 0.4, 0.8625, 0.6, 0.7625, 0.6, 0.8302, 0.7229, 0.8302, 0.7229, 0.8125, 0.7375, 0.8375, 0.6875, 0.8375, 0.6875, 0.8302, 0.7229, 0.8302, 0.6521, 0.8302, 0.6521, 0.8375, 0.6875, 0.8125, 0.6375, 0.8125, 0.6375, 0.8302, 0.6521, 0.7948, 0.6521, 0.7948, 0.6521, 0.8125, 0.6375, 0.7875, 0.6875, 0.7875, 0.6875, 0.7948, 0.6521, 0.7948, 0.7229, 0.7948, 0.7229, 0.7875, 0.6875, 0.8125, 0.7375, 0.8125, 0.7375, 0.7948, 0.7229])
me_plane_003.materials.append(mat_golf)
me_plane_003.update()
me_plane_003.normals_split_custom_set([tuple(v) for v in zip(*[iter([1.0, 0.0, 0.0, 1.0, 0.0, 0.0, 1.0, 0.0, 0.0, 0.0, 0.0, 1.0, 0.0, 0.0, 1.0, 0.0, 0.0, 1.0, 1.0, 0.0, 0.0, 1.0, 0.0, 0.0, 1.0, 0.0, 0.0, 0.0, 1.0, 0.0, 0.0, 1.0, 0.0, 0.0, 1.0, 0.0, 0.0, 1.0, 0.0, 0.0, 1.0, 0.0, 0.0, 1.0, 0.0, -1.0, 0.0, 0.0, -1.0, 0.0, 0.0, -1.0, 0.0, 0.0, -1.0, 0.0, 0.0, -1.0, 0.0, 0.0, -1.0, 0.0, 0.0, -1.0, 0.0, 0.0, -1.0, 0.0, 0.0, -1.0, 0.0, 0.0, 0.0, 0.0, 1.0, 0.0, 0.0, 1.0, 0.0, 0.0, 1.0, 0.0, 0.0, 1.0, 0.0, 0.0, 1.0, 0.0, 0.0, 1.0, 1.0, 0.0, 0.0, 1.0, 0.0, 0.0, 1.0, 0.0, 0.0, 1.0, 0.0, 0.0, 1.0, 0.0, 0.0, 1.0, 0.0, 0.0, 1.0, 0.0, 0.0, 1.0, 0.0, 0.0, 1.0, 0.0, 0.0, 0.0, 0.0, 1.0, 0.0, 0.0, 1.0, 0.0, 0.0, 1.0, 0.0, -1.0, 0.0, 0.0, -1.0, 0.0, 0.0, -1.0, 0.0, 0.0, 0.0, 1.0, 0.0, 0.0, 1.0, 0.0, 0.0, 1.0, 0.0, 0.0, 1.0, 0.0, 0.0, 1.0, 0.0, 0.0, 1.0, 0.0, 0.0, 1.0, 0.0, 0.0, 1.0, 0.0, 0.0, 1.0, 0.0, 0.0, 1.0, 0.0, 0.0, 1.0, 0.0, 0.0, 1.0, 0.0, 0.0, 1.0, 0.0, 0.0, 1.0, 0.0, 0.0, 1.0, 0.0, 0.0, 1.0, 0.0, 0.0, 1.0, 0.0, 0.0, 1.0, 0.0, 0.0, 1.0, 0.0, 0.0, 1.0, 0.0, 0.0, 1.0, -1.0, 0.0, 0.0, -1.0, 0.0, 0.0, -1.0, 0.0, 0.0, 1.0, 0.0, 0.0, 1.0, 0.0, 0.0, 1.0, 0.0, 0.0, -1.0, 0.0, 0.0, -1.0, 0.0, 0.0, -1.0, 0.0, 0.0, 1.0, 0.0, 0.0, 1.0, 0.0, 0.0, 1.0, 0.0, 0.0, -1.0, 0.0, 0.0, -1.0, 0.0, 0.0, -1.0, 0.0, 0.0, -1.0, 0.0, 0.0, -1.0, 0.0, 0.0, -1.0, 0.0, 0.0, 0.0, 1.0, 0.0, 0.0, 1.0, 0.0, 0.0, 1.0, 0.0, -0.3827, -0.9239, 0.0, -0.3827, -0.9239, 0.0, -0.3827, -0.9239, 0.0, -0.9239, -0.3827, 0.0, -0.9239, -0.3827, 0.0, -0.9239, -0.3827, 0.0, -0.9239, 0.3827, 0.0, -0.9239, 0.3827, 0.0, -0.9239, 0.3827, 0.0, -0.3827, 0.9239, 0.0, -0.3827, 0.9239, 0.0, -0.3827, 0.9239, 0.0, 0.3827, 0.9239, 0.0, 0.3827, 0.9239, 0.0, 0.3827, 0.9239, 0.0, 0.9239, 0.3827, 0.0, 0.9239, 0.3827, 0.0, 0.9239, 0.3827, 0.0, 0.9239, -0.3827, 0.0, 0.9239, -0.3827, 0.0, 0.9239, -0.3827, 0.0, 0.3827, -0.9239, 0.0, 0.3827, -0.9239, 0.0, 0.3827, -0.9239, 0.0, 1.162e-08, -2.804e-08, 1.0, 1.162e-08, -2.804e-08, 1.0, 1.162e-08, -2.804e-08, 1.0, 1.946e-08, -8.061e-09, 1.0, 1.946e-08, -8.061e-09, 1.0, 1.946e-08, -8.061e-09, 1.0, 1.946e-08, 8.061e-09, 1.0, 1.946e-08, 8.061e-09, 1.0, 1.946e-08, 8.061e-09, 1.0, 1.162e-08, 2.804e-08, 1.0, 1.162e-08, 2.804e-08, 1.0, 1.162e-08, 2.804e-08, 1.0, -1.162e-08, 2.804e-08, 1.0, -1.162e-08, 2.804e-08, 1.0, -1.162e-08, 2.804e-08, 1.0, -1.946e-08, 8.061e-09, 1.0, -1.946e-08, 8.061e-09, 1.0, -1.946e-08, 8.061e-09, 1.0, -1.946e-08, -8.061e-09, 1.0, -1.946e-08, -8.061e-09, 1.0, -1.946e-08, -8.061e-09, 1.0, -1.162e-08, -2.804e-08, 1.0, -1.162e-08, -2.804e-08, 1.0, -1.162e-08, -2.804e-08, 1.0, 0.0, -7.451e-08, 1.0, 0.0, -7.451e-08, 1.0, 0.0, -7.451e-08, 1.0, -1.317e-07, 0.0, 1.0, -1.317e-07, 0.0, 1.0, -1.317e-07, 0.0, 1.0, 0.0, 7.451e-08, 1.0, 0.0, 7.451e-08, 1.0, 0.0, 7.451e-08, 1.0, -2.484e-08, 0.0, 1.0, -2.484e-08, 0.0, 1.0, -2.484e-08, 0.0, 1.0, 2.484e-08, 0.0, 1.0, 2.484e-08, 0.0, 1.0, 2.484e-08, 0.0, 1.0, 0.0, 0.0, 1.0, 0.0, 0.0, 1.0, 0.0, 0.0, 1.0, 0.0, 0.0, 1.0, 0.0, 0.0, 1.0, 0.0, 0.0, 1.0, 0.0, 0.0, 1.0, 0.0, 0.0, 1.0, 0.0, 0.0, 1.0, -1.317e-07, 0.0, 1.0, -1.317e-07, 0.0, 1.0, -1.317e-07, 0.0, 1.0, 0.0, 0.0, 1.0, 0.0, 0.0, 1.0, 0.0, 0.0, 1.0, 0.0, 0.0, 1.0, 0.0, 0.0, 1.0, 0.0, 0.0, 1.0, 0.0, 0.0, 1.0, 0.0, 0.0, 1.0, 0.0, 0.0, 1.0, 1.0, 0.0, 0.0, 1.0, 0.0, 0.0, 1.0, 0.0, 0.0, 0.0, 0.0, 1.0, 0.0, 0.0, 1.0, 0.0, 0.0, 1.0, 1.0, 0.0, 0.0, 1.0, 0.0, 0.0, 1.0, 0.0, 0.0, 0.0, 1.0, 0.0, 0.0, 1.0, 0.0, 0.0, 1.0, 0.0, 0.0, 1.0, 0.0, 0.0, 1.0, 0.0, 0.0, 1.0, 0.0, -1.0, 0.0, 0.0, -1.0, 0.0, 0.0, -1.0, 0.0, 0.0, -1.0, 0.0, 0.0, -1.0, 0.0, 0.0, -1.0, 0.0, 0.0, -1.0, 0.0, 0.0, -1.0, 0.0, 0.0, -1.0, 0.0, 0.0, 0.0, 0.0, 1.0, 0.0, 0.0, 1.0, 0.0, 0.0, 1.0, 0.0, 0.0, 1.0, 0.0, 0.0, 1.0, 0.0, 0.0, 1.0, 1.0, 0.0, 0.0, 1.0, 0.0, 0.0, 1.0, 0.0, 0.0, 1.0, 0.0, 0.0, 1.0, 0.0, 0.0, 1.0, 0.0, 0.0, 1.0, 0.0, 0.0, 1.0, 0.0, 0.0, 1.0, 0.0, 0.0, 0.0, 0.0, 1.0, 0.0, 0.0, 1.0, 0.0, 0.0, 1.0, 0.0, -1.0, 0.0, 0.0, -1.0, 0.0, 0.0, -1.0, 0.0, 0.0, 0.0, 1.0, 0.0, 0.0, 1.0, 0.0, 0.0, 1.0, 0.0, 0.0, 1.0, 0.0, 0.0, 1.0, 0.0, 0.0, 1.0, 0.0, 0.0, 1.0, 0.0, 0.0, 1.0, 0.0, 0.0, 1.0, 0.0, 0.0, 1.0, 0.0, 0.0, 1.0, 0.0, 0.0, 1.0, 0.0, 0.0, 1.0, 0.0, 0.0, 1.0, 0.0, 0.0, 1.0, 0.0, 0.0, 1.0, 0.0, 0.0, 1.0, 0.0, 0.0, 1.0, 0.0, 0.0, 1.0, 0.0, 0.0, 1.0, 0.0, 0.0, 1.0, -1.0, 0.0, 0.0, -1.0, 0.0, 0.0, -1.0, 0.0, 0.0, 1.0, 0.0, 0.0, 1.0, 0.0, 0.0, 1.0, 0.0, 0.0, -1.0, 0.0, 0.0, -1.0, 0.0, 0.0, -1.0, 0.0, 0.0, 1.0, 0.0, 0.0, 1.0, 0.0, 0.0, 1.0, 0.0, 0.0, -1.0, 0.0, 0.0, -1.0, 0.0, 0.0, -1.0, 0.0, 0.0, -1.0, 0.0, 0.0, -1.0, 0.0, 0.0, -1.0, 0.0, 0.0, 0.0, 1.0, 0.0, 0.0, 1.0, 0.0, 0.0, 1.0, 0.0, -0.3827, -0.9239, 0.0, -0.3827, -0.9239, 0.0, -0.3827, -0.9239, 0.0, -0.9239, -0.3827, 0.0, -0.9239, -0.3827, 0.0, -0.9239, -0.3827, 0.0, -0.9239, 0.3827, 0.0, -0.9239, 0.3827, 0.0, -0.9239, 0.3827, 0.0, -0.3827, 0.9239, 0.0, -0.3827, 0.9239, 0.0, -0.3827, 0.9239, 0.0, 0.3827, 0.9239, 0.0, 0.3827, 0.9239, 0.0, 0.3827, 0.9239, 0.0, 0.9239, 0.3827, 0.0, 0.9239, 0.3827, 0.0, 0.9239, 0.3827, 0.0, 0.9239, -0.3827, 0.0, 0.9239, -0.3827, 0.0, 0.9239, -0.3827, 0.0, 0.3827, -0.9239, 0.0, 0.3827, -0.9239, 0.0, 0.3827, -0.9239, 0.0])] * 3)])
me_plane_009 = bpy.data.meshes.new('Plane.009')
me_plane_009.from_pydata([(-0.8, 0.8, 0.0), (-0.8, 0.0, 0.4), (-0.8, 0.0, 0.0), (-0.8, 0.0, 0.0), (0.8, -0.8, 0.0), (0.8, 0.0, 0.0), (-0.8, -0.8, 0.0), (-0.8, -1.0, 0.4), (-0.8, -1.0, 0.0), (-1.0, 1.0, 0.0), (-0.8, 1.0, 0.4), (-0.8, 1.0, 0.0), (-0.8, 1.0, 0.0), (0.8, 1.0, 0.4), (0.8, 1.0, 0.0), (-1.0, -0.8, 0.0), (-1.0, 0.0, 0.4), (-1.0, 0.0, 0.0), (-1.0, 0.8, 0.0), (-1.0, 1.0, 0.4), (-1.0, 1.0, 0.0), (0.8, -1.0, 0.0), (0.8, -0.8, 0.4), (0.8, -0.8, 0.0), (-0.8, -0.8, 0.0), (0.8, -1.0, 0.0), (0.8, -0.8, 0.0), (-0.8, 1.0, 0.4), (0.8, 0.8, 0.4), (0.8, 1.0, 0.4), (-0.8, 0.0, 0.0), (-0.8, -0.8, 0.4), (-0.8, -0.8, 0.0), (1.0, 0.8, 0.0), (1.0, 0.0, 0.4), (1.0, 0.0, 0.0), (1.0, 0.0, 0.0), (1.0, -0.8, 0.4), (1.0, -0.8, 0.0), (1.0, 0.0, 0.4), (0.8, 0.8, 0.4), (0.8, 0.0, 0.4), (0.8, 0.8, 0.4), (-0.8, 0.8, 0.0), (0.8, 0.8, 0.0), (1.0, 0.8, 0.4), (0.8, 1.0, 0.4), (0.8, 0.8, 0.4), (-0.8, 0.8, 0.4), (-1.0, 0.0, 0.4), (-0.8, 0.0, 0.4), (-0.8, 1.0, 0.4), (-1.0, 0.8, 0.4), (-0.8, 0.8, 0.4), (0.8, -0.8, 0.4), (1.0, 0.0, 0.4), (0.8, -1.0, 0.4), (1.0, -0.8, 0.4), (0.8, -0.8, 0.4), (-1.0, 0.0, 0.4), (-0.8, -0.8, 0.4), (-1.0, -0.8, 0.4), (-0.8, -1.0, 0.4), (-0.8, -0.8, 0.4), (-1.0, 0.0, 0.0), (-1.0, 0.8, 0.4), (-1.0, 0.8, 0.0), (1.0, -0.8, 0.0), (1.0, -1.0, 0.4), (1.0, -1.0, 0.0), (-1.0, -1.0, 0.0), (-1.0, -0.8, 0.4), (-1.0, -0.8, 0.0), (1.0, 1.0, 0.0), (1.0, 0.8, 0.4), (1.0, 0.8, 0.0), (0.8, -0.8, 0.0), (0.8, 0.0, 0.4), (0.8, 0.0, 0.0), (0.8, 0.0, 0.0), (0.8, 0.8, 0.4), (0.8, 0.8, 0.0), (0.8, 1.0, 0.0), (1.0, 1.0, 0.4), (1.0, 1.0, 0.0), (0.1414, 0.5414, -0.2), (-4.172e-08, 0.6, -1.49e-08), (-4.172e-08, 0.6, -0.2), (0.2, 0.4, -0.2), (0.1414, 0.5414, -1.49e-08), (0.1414, 0.5414, -0.2), (0.1414, 0.2586, -0.2), (0.2, 0.4, -1.49e-08), (0.2, 0.4, -0.2), (-5.921e-08, 0.2, -0.2), (0.1414, 0.2586, -1.49e-08), (0.1414, 0.2586, -0.2), (-0.1414, 0.2586, -0.2), (-5.921e-08, 0.2, -1.49e-08), (-5.921e-08, 0.2, -0.2), (-0.2, 0.4, -0.2), (-0.1414, 0.2586, -1.49e-08), (-0.1414, 0.2586, -0.2), (-0.1414, 0.5414, -0.2), (-0.2, 0.4, -1.49e-08), (-0.2, 0.4, -0.2), (-4.172e-08, 0.6, -0.2), (-0.1414, 0.5414, -1.49e-08), (-0.1414, 0.5414, -0.2), (-4.172e-08, 0.6, -1.49e-08), (-0.8, 0.8, 0.0), (-0.1414, 0.5414, -1.49e-08), (-0.1414, 0.5414, -1.49e-08), (-0.8, 0.8, 0.0), (-0.2, 0.4, -1.49e-08), (-0.2, 0.4, -1.49e-08), (-0.8, 0.0, 0.0), (-0.1414, 0.2586, -1.49e-08), (-0.1414, 0.2586, -1.49e-08), (-0.8, 0.0, 0.0), (-5.921e-08, 0.2, -1.49e-08), (-5.921e-08, 0.2, -1.49e-08), (0.8, 0.0, 0.0), (0.1414, 0.2586, -1.49e-08), (0.1414, 0.2586, -1.49e-08), (0.8, 0.0, 0.0), (0.2, 0.4, -1.49e-08), (0.2, 0.4, -1.49e-08), (0.8, 0.8, 0.0), (0.1414, 0.5414, -1.49e-08), (0.1414, 0.5414, -1.49e-08), (0.8, 0.8, 0.0), (-4.172e-08, 0.6, -1.49e-08), (-4.172e-08, 0.6, -1.49e-08), (0.8, 0.8, 0.0), (-0.8, 0.8, 0.0), (-4.172e-08, 0.6, -0.2), (-0.1414, 0.5414, -0.2), (-2.434e-08, 0.4, -0.2), (-5.921e-08, 0.2, -1.49e-08), (-0.8, 0.0, 0.0), (0.8, 0.0, 0.0), (0.2, 0.4, -1.49e-08), (0.8, 0.0, 0.0), (0.8, 0.8, 0.0), (-0.8, 0.8, 0.0), (-0.8, 0.0, 0.0), (-0.2, 0.4, -1.49e-08), (-0.1414, 0.5414, -0.2), (-0.2, 0.4, -0.2), (-2.434e-08, 0.4, -0.2), (-0.2, 0.4, -0.2), (-0.1414, 0.2586, -0.2), (-2.434e-08, 0.4, -0.2), (-0.1414, 0.2586, -0.2), (-5.921e-08, 0.2, -0.2), (-5.921e-08, 0.2, -0.2), (0.1414, 0.2586, -0.2), (-2.434e-08, 0.4, -0.2), (0.1414, 0.2586, -0.2), (0.2, 0.4, -0.2), (0.1414, 0.5414, -0.2), (-4.172e-08, 0.6, -0.2), (-0.8, 0.8, 0.4), (-0.8, -0.8, 0.0), (-0.8, -0.8, 0.4), (-1.0, 1.0, 0.4), (-0.8, 1.0, 0.4), (-1.0, -0.8, 0.4), (-1.0, 0.8, 0.4), (0.8, -1.0, 0.4), (-0.8, -1.0, 0.0), (-0.8, 0.8, 0.4), (-0.8, 0.0, 0.4), (1.0, 0.8, 0.4), (1.0, 0.0, 0.4), (1.0, 0.8, 0.4), (-0.8, 0.8, 0.4), (1.0, 1.0, 0.4), (-1.0, 0.8, 0.4), (-1.0, 1.0, 0.4), (1.0, -0.8, 0.4), (1.0, -1.0, 0.4), (-1.0, -0.8, 0.4), (-1.0, -1.0, 0.4), (-1.0, 0.0, 0.4), (1.0, -0.8, 0.4), (-1.0, -1.0, 0.4), (1.0, 1.0, 0.4), (0.8, -0.8, 0.4), (0.8, 0.0, 0.4), (0.8, 1.0, 0.4), (0.1414, 0.5414, -0.2), (0.1414, 0.5414, -1.49e-08), (-4.172e-08, 0.6, -1.49e-08), (0.2, 0.4, -0.2), (0.2, 0.4, -1.49e-08), (0.1414, 0.5414, -1.49e-08), (0.1414, 0.2586, -0.2), (0.1414, 0.2586, -1.49e-08), (0.2, 0.4, -1.49e-08), (-5.921e-08, 0.2, -0.2), (-5.921e-08, 0.2, -1.49e-08), (0.1414, 0.2586, -1.49e-08), (-0.1414, 0.2586, -0.2), (-0.1414, 0.2586, -1.49e-08), (-5.921e-08, 0.2, -1.49e-08), (-0.2, 0.4, -1.49e-08), (-0.1414, 0.5414, -1.49e-08), (-4.172e-08, 0.6, -0.2), (-4.172e-08, 0.6, -1.49e-08), (-0.1414, 0.5414, -1.49e-08)], [], [(0, 1, 2), (3, 4, 5), (6, 7, 8), (9, 10, 11), (12, 13, 14), (15, 16, 17), (18, 19, 20), (21, 22, 23), (24, 25, 26), (27, 28, 29), (30, 31, 32), (33, 34, 35), (36, 37, 38), (39, 40, 41), (42, 43, 44), (45, 46, 47), (48, 49, 50), (51, 52, 53), (54, 55, 41), (56, 57, 58), (59, 60, 50), (61, 62, 63), (64, 65, 66), (67, 68, 69), (70, 71, 72), (73, 74, 75), (76, 77, 78), (79, 80, 81), (82, 83, 84), (85, 86, 87), (88, 89, 90), (91, 92, 93), (94, 95, 96), (97, 98, 99), (100, 101, 102), (103, 104, 105), (106, 107, 108), (109, 110, 111), (112, 113, 114), (115, 116, 117), (118, 119, 120), (121, 122, 123), (124, 125, 126), (127, 128, 129), (130, 131, 132), (133, 134, 135), (136, 137, 138), (139, 140, 141), (142, 143, 144), (145, 146, 147), (148, 149, 150), (151, 152, 153), (154, 155, 150), (156, 157, 158), (159, 160, 153), (160, 161, 153), (161, 162, 153), (0, 163, 1), (3, 164, 4), (6, 165, 7), (9, 166, 10), (12, 167, 13), (15, 168, 16), (18, 169, 19), (21, 170, 22), (24, 171, 25), (27, 172, 28), (30, 173, 31), (33, 174, 34), (36, 175, 37), (39, 176, 40), (42, 177, 43), (45, 178, 46), (48, 179, 49), (51, 180, 52), (54, 181, 55), (56, 182, 57), (59, 183, 60), (61, 184, 62), (64, 185, 65), (67, 186, 68), (70, 187, 71), (73, 188, 74), (76, 189, 77), (79, 190, 80), (82, 191, 83), (192, 193, 194), (195, 196, 197), (198, 199, 200), (201, 202, 203), (204, 205, 206), (100, 207, 101), (103, 208, 104), (209, 210, 211)])
_uv = me_plane_009.uv_layers.new(name='id-mesh-29-texcoord-0')
_uv.uv.foreach_set('vector', [0.8625, 0.4, 0.7625, 0.6, 0.7625, 0.4, 0.225, 0.3375, 0.225, 0.5375, 0.025, 0.5375, 0.8625, 0.4, 0.7625, 0.6, 0.7625, 0.4, 0.8625, 0.4, 0.7625, 0.6, 0.7625, 0.4, 0.8625, 0.4, 0.7625, 0.6, 0.7625, 0.4, 0.8625, 0.4, 0.7625, 0.6, 0.7625, 0.4, 0.8625, 0.4, 0.7625, 0.6, 0.7625, 0.4, 0.8625, 0.4, 0.7625, 0.6, 0.7625, 0.4, 0.225, 0.3375, 0.225, 0.5375, 0.025, 0.5375, 0.8625, 0.6, 0.8625, 0.4, 0.8625, 0.6, 0.8625, 0.4, 0.7625, 0.6, 0.7625, 0.4, 0.8625, 0.4, 0.7625, 0.6, 0.7625, 0.4, 0.8625, 0.4, 0.7625, 0.6, 0.7625, 0.4, 0.8625, 0.4, 0.7625, 0.6, 0.7625, 0.4, 0.8625, 0.6, 0.7625, 0.4, 0.8625, 0.4, 0.8625, 0.4, 0.7625, 0.6, 0.7625, 0.4, 0.8625, 0.4, 0.7625, 0.6, 0.7625, 0.4, 0.8625, 0.4, 0.7625, 0.6, 0.7625, 0.4, 0.8625, 0.4, 0.7625, 0.6, 0.7625, 0.4, 0.8625, 0.4, 0.7625, 0.6, 0.7625, 0.4, 0.8625, 0.4, 0.7625, 0.6, 0.7625, 0.4, 0.8625, 0.4, 0.7625, 0.6, 0.7625, 0.4, 0.8625, 0.4, 0.7625, 0.6, 0.7625, 0.4, 0.8625, 0.4, 0.7625, 0.6, 0.7625, 0.4, 0.8625, 0.4, 0.7625, 0.6, 0.7625, 0.4, 0.8625, 0.4, 0.7625, 0.6, 0.7625, 0.4, 0.8625, 0.4, 0.7625, 0.6, 0.7625, 0.4, 0.8625, 0.4, 0.7625, 0.6, 0.7625, 0.4, 0.8625, 0.4, 0.7625, 0.6, 0.7625, 0.4, 0.8302, 0.7229, 0.8125, 0.7375, 0.8125, 0.7375, 0.8375, 0.6875, 0.8302, 0.7229, 0.8302, 0.7229, 0.8302, 0.6521, 0.8375, 0.6875, 0.8375, 0.6875, 0.8125, 0.6375, 0.8302, 0.6521, 0.8302, 0.6521, 0.7948, 0.6521, 0.8125, 0.6375, 0.8125, 0.6375, 0.7875, 0.6875, 0.7948, 0.6521, 0.7948, 0.6521, 0.7948, 0.7229, 0.7875, 0.6875, 0.7875, 0.6875, 0.8125, 0.7375, 0.7948, 0.7229, 0.7948, 0.7229, 0.1875, 0.7375, 0.0875, 0.7875, 0.1698, 0.7229, 0.1698, 0.7229, 0.0875, 0.7875, 0.1625, 0.6875, 0.1625, 0.6875, 0.0875, 0.5875, 0.1698, 0.6521, 0.1698, 0.6521, 0.0875, 0.5875, 0.1875, 0.6375, 0.1875, 0.6375, 0.2875, 0.5875, 0.2052, 0.6521, 0.2052, 0.6521, 0.2875, 0.5875, 0.2125, 0.6875, 0.2125, 0.6875, 0.2875, 0.7875, 0.2052, 0.7229, 0.2052, 0.7229, 0.2875, 0.7875, 0.1875, 0.7375, 0.1875, 0.7375, 0.2875, 0.7875, 0.0875, 0.7875, 0.8125, 0.7375, 0.7948, 0.7229, 0.8125, 0.6875, 0.1875, 0.6375, 0.0875, 0.5875, 0.2875, 0.5875, 0.2125, 0.6875, 0.2875, 0.5875, 0.2875, 0.7875, 0.0875, 0.7875, 0.0875, 0.5875, 0.1625, 0.6875, 0.7948, 0.7229, 0.7875, 0.6875, 0.8125, 0.6875, 0.7875, 0.6875, 0.7948, 0.6521, 0.8125, 0.6875, 0.7948, 0.6521, 0.8125, 0.6375, 0.8125, 0.6875, 0.8125, 0.6375, 0.8302, 0.6521, 0.8125, 0.6875, 0.8302, 0.6521, 0.8375, 0.6875, 0.8125, 0.6875, 0.8375, 0.6875, 0.8302, 0.7229, 0.8125, 0.6875, 0.8302, 0.7229, 0.8125, 0.7375, 0.8125, 0.6875, 0.8625, 0.4, 0.8625, 0.6, 0.7625, 0.6, 0.225, 0.3375, 0.225, 0.5375, 0.225, 0.5375, 0.8625, 0.4, 0.8625, 0.6, 0.7625, 0.6, 0.8625, 0.4, 0.8625, 0.6, 0.7625, 0.6, 0.8625, 0.4, 0.8625, 0.6, 0.7625, 0.6, 0.8625, 0.4, 0.8625, 0.6, 0.7625, 0.6, 0.8625, 0.4, 0.8625, 0.6, 0.7625, 0.6, 0.8625, 0.4, 0.8625, 0.6, 0.7625, 0.6, 0.225, 0.3375, 0.225, 0.5375, 0.225, 0.5375, 0.8625, 0.6, 0.7625, 0.6, 0.8625, 0.4, 0.8625, 0.4, 0.8625, 0.6, 0.7625, 0.6, 0.8625, 0.4, 0.8625, 0.6, 0.7625, 0.6, 0.8625, 0.4, 0.8625, 0.6, 0.7625, 0.6, 0.8625, 0.4, 0.8625, 0.6, 0.7625, 0.6, 0.8625, 0.6, 0.7625, 0.6, 0.7625, 0.4, 0.8625, 0.4, 0.8625, 0.6, 0.7625, 0.6, 0.8625, 0.4, 0.8625, 0.6, 0.7625, 0.6, 0.8625, 0.4, 0.8625, 0.6, 0.7625, 0.6, 0.8625, 0.4, 0.8625, 0.6, 0.7625, 0.6, 0.8625, 0.4, 0.8625, 0.6, 0.7625, 0.6, 0.8625, 0.4, 0.8625, 0.6, 0.7625, 0.6, 0.8625, 0.4, 0.8625, 0.6, 0.7625, 0.6, 0.8625, 0.4, 0.8625, 0.6, 0.7625, 0.6, 0.8625, 0.4, 0.8625, 0.6, 0.7625, 0.6, 0.8625, 0.4, 0.8625, 0.6, 0.7625, 0.6, 0.8625, 0.4, 0.8625, 0.6, 0.7625, 0.6, 0.8625, 0.4, 0.8625, 0.6, 0.7625, 0.6, 0.8625, 0.4, 0.8625, 0.6, 0.7625, 0.6, 0.8625, 0.4, 0.8625, 0.6, 0.7625, 0.6, 0.8302, 0.7229, 0.8302, 0.7229, 0.8125, 0.7375, 0.8375, 0.6875, 0.8375, 0.6875, 0.8302, 0.7229, 0.8302, 0.6521, 0.8302, 0.6521, 0.8375, 0.6875, 0.8125, 0.6375, 0.8125, 0.6375, 0.8302, 0.6521, 0.7948, 0.6521, 0.7948, 0.6521, 0.8125, 0.6375, 0.7875, 0.6875, 0.7875, 0.6875, 0.7948, 0.6521, 0.7948, 0.7229, 0.7948, 0.7229, 0.7875, 0.6875, 0.8125, 0.7375, 0.8125, 0.7375, 0.7948, 0.7229])
me_plane_009.materials.append(mat_golf)
me_plane_009.update()
me_plane_009.normals_split_custom_set([tuple(v) for v in zip(*[iter([1.0, 0.0, 0.0, 1.0, 0.0, 0.0, 1.0, 0.0, 0.0, 0.0, 0.0, 1.0, 0.0, 0.0, 1.0, 0.0, 0.0, 1.0, 1.0, 0.0, 0.0, 1.0, 0.0, 0.0, 1.0, 0.0, 0.0, 0.0, 1.0, 0.0, 0.0, 1.0, 0.0, 0.0, 1.0, 0.0, 0.0, 1.0, 0.0, 0.0, 1.0, 0.0, 0.0, 1.0, 0.0, -1.0, 0.0, 0.0, -1.0, 0.0, 0.0, -1.0, 0.0, 0.0, -1.0, 0.0, 0.0, -1.0, 0.0, 0.0, -1.0, 0.0, 0.0, -1.0, 0.0, 0.0, -1.0, 0.0, 0.0, -1.0, 0.0, 0.0, 0.0, 0.0, 1.0, 0.0, 0.0, 1.0, 0.0, 0.0, 1.0, 0.0, 0.0, 1.0, 0.0, 0.0, 1.0, 0.0, 0.0, 1.0, 1.0, 0.0, 0.0, 1.0, 0.0, 0.0, 1.0, 0.0, 0.0, 1.0, 0.0, 0.0, 1.0, 0.0, 0.0, 1.0, 0.0, 0.0, 1.0, 0.0, 0.0, 1.0, 0.0, 0.0, 1.0, 0.0, 0.0, 0.0, 0.0, 1.0, 0.0, 0.0, 1.0, 0.0, 0.0, 1.0, 0.0, -1.0, 0.0, 0.0, -1.0, 0.0, 0.0, -1.0, 0.0, 0.0, 0.0, 1.0, 0.0, 0.0, 1.0, 0.0, 0.0, 1.0, 0.0, 0.0, 1.0, 0.0, 0.0, 1.0, 0.0, 0.0, 1.0, 0.0, 0.0, 1.0, 0.0, 0.0, 1.0, 0.0, 0.0, 1.0, 0.0, 0.0, 1.0, 0.0, 0.0, 1.0, 0.0, 0.0, 1.0, 0.0, 0.0, 1.0, 0.0, 0.0, 1.0, 0.0, 0.0, 1.0, 0.0, 0.0, 1.0, 0.0, 0.0, 1.0, 0.0, 0.0, 1.0, 0.0, 0.0, 1.0, 0.0, 0.0, 1.0, 0.0, 0.0, 1.0, -1.0, 0.0, 0.0, -1.0, 0.0, 0.0, -1.0, 0.0, 0.0, 1.0, 0.0, 0.0, 1.0, 0.0, 0.0, 1.0, 0.0, 0.0, -1.0, 0.0, 0.0, -1.0, 0.0, 0.0, -1.0, 0.0, 0.0, 1.0, 0.0, 0.0, 1.0, 0.0, 0.0, 1.0, 0.0, 0.0, -1.0, 0.0, 0.0, -1.0, 0.0, 0.0, -1.0, 0.0, 0.0, -1.0, 0.0, 0.0, -1.0, 0.0, 0.0, -1.0, 0.0, 0.0, 0.0, 1.0, 0.0, 0.0, 1.0, 0.0, 0.0, 1.0, 0.0, -0.3827, -0.9239, 0.0, -0.3827, -0.9239, 0.0, -0.3827, -0.9239, 0.0, -0.9239, -0.3827, 0.0, -0.9239, -0.3827, 0.0, -0.9239, -0.3827, 0.0, -0.9239, 0.3827, 0.0, -0.9239, 0.3827, 0.0, -0.9239, 0.3827, 0.0, -0.3827, 0.9239, 0.0, -0.3827, 0.9239, 0.0, -0.3827, 0.9239, 0.0, 0.3827, 0.9239, 0.0, 0.3827, 0.9239, 0.0, 0.3827, 0.9239, 0.0, 0.9239, 0.3827, 0.0, 0.9239, 0.3827, 0.0, 0.9239, 0.3827, 0.0, 0.9239, -0.3827, 0.0, 0.9239, -0.3827, 0.0, 0.9239, -0.3827, 0.0, 0.3827, -0.9239, 0.0, 0.3827, -0.9239, 0.0, 0.3827, -0.9239, 0.0, 1.162e-08, -2.804e-08, 1.0, 1.162e-08, -2.804e-08, 1.0, 1.162e-08, -2.804e-08, 1.0, 1.946e-08, -8.061e-09, 1.0, 1.946e-08, -8.061e-09, 1.0, 1.946e-08, -8.061e-09, 1.0, 1.946e-08, 8.061e-09, 1.0, 1.946e-08, 8.061e-09, 1.0, 1.946e-08, 8.061e-09, 1.0, 1.162e-08, 2.804e-08, 1.0, 1.162e-08, 2.804e-08, 1.0, 1.162e-08, 2.804e-08, 1.0, -1.162e-08, 2.804e-08, 1.0, -1.162e-08, 2.804e-08, 1.0, -1.162e-08, 2.804e-08, 1.0, -1.946e-08, 8.061e-09, 1.0, -1.946e-08, 8.061e-09, 1.0, -1.946e-08, 8.061e-09, 1.0, -1.946e-08, -8.061e-09, 1.0, -1.946e-08, -8.061e-09, 1.0, -1.946e-08, -8.061e-09, 1.0, -1.162e-08, -2.804e-08, 1.0, -1.162e-08, -2.804e-08, 1.0, -1.162e-08, -2.804e-08, 1.0, 0.0, -7.451e-08, 1.0, 0.0, -7.451e-08, 1.0, 0.0, -7.451e-08, 1.0, -1.317e-07, 0.0, 1.0, -1.317e-07, 0.0, 1.0, -1.317e-07, 0.0, 1.0, 0.0, 7.451e-08, 1.0, 0.0, 7.451e-08, 1.0, 0.0, 7.451e-08, 1.0, -2.484e-08, 0.0, 1.0, -2.484e-08, 0.0, 1.0, -2.484e-08, 0.0, 1.0, 2.484e-08, 0.0, 1.0, 2.484e-08, 0.0, 1.0, 2.484e-08, 0.0, 1.0, 0.0, 0.0, 1.0, 0.0, 0.0, 1.0, 0.0, 0.0, 1.0, 0.0, 0.0, 1.0, 0.0, 0.0, 1.0, 0.0, 0.0, 1.0, 0.0, 0.0, 1.0, 0.0, 0.0, 1.0, 0.0, 0.0, 1.0, -1.317e-07, 0.0, 1.0, -1.317e-07, 0.0, 1.0, -1.317e-07, 0.0, 1.0, 0.0, 0.0, 1.0, 0.0, 0.0, 1.0, 0.0, 0.0, 1.0, 0.0, 0.0, 1.0, 0.0, 0.0, 1.0, 0.0, 0.0, 1.0, 0.0, 0.0, 1.0, 0.0, 0.0, 1.0, 0.0, 0.0, 1.0, 1.0, 0.0, 0.0, 1.0, 0.0, 0.0, 1.0, 0.0, 0.0, 0.0, 0.0, 1.0, 0.0, 0.0, 1.0, 0.0, 0.0, 1.0, 1.0, 0.0, 0.0, 1.0, 0.0, 0.0, 1.0, 0.0, 0.0, 0.0, 1.0, 0.0, 0.0, 1.0, 0.0, 0.0, 1.0, 0.0, 0.0, 1.0, 0.0, 0.0, 1.0, 0.0, 0.0, 1.0, 0.0, -1.0, 0.0, 0.0, -1.0, 0.0, 0.0, -1.0, 0.0, 0.0, -1.0, 0.0, 0.0, -1.0, 0.0, 0.0, -1.0, 0.0, 0.0, -1.0, 0.0, 0.0, -1.0, 0.0, 0.0, -1.0, 0.0, 0.0, 0.0, 0.0, 1.0, 0.0, 0.0, 1.0, 0.0, 0.0, 1.0, 0.0, 0.0, 1.0, 0.0, 0.0, 1.0, 0.0, 0.0, 1.0, 1.0, 0.0, 0.0, 1.0, 0.0, 0.0, 1.0, 0.0, 0.0, 1.0, 0.0, 0.0, 1.0, 0.0, 0.0, 1.0, 0.0, 0.0, 1.0, 0.0, 0.0, 1.0, 0.0, 0.0, 1.0, 0.0, 0.0, 0.0, 0.0, 1.0, 0.0, 0.0, 1.0, 0.0, 0.0, 1.0, 0.0, -1.0, 0.0, 0.0, -1.0, 0.0, 0.0, -1.0, 0.0, 0.0, 0.0, 1.0, 0.0, 0.0, 1.0, 0.0, 0.0, 1.0, 0.0, 0.0, 1.0, 0.0, 0.0, 1.0, 0.0, 0.0, 1.0, 0.0, 0.0, 1.0, 0.0, 0.0, 1.0, 0.0, 0.0, 1.0, 0.0, 0.0, 1.0, 0.0, 0.0, 1.0, 0.0, 0.0, 1.0, 0.0, 0.0, 1.0, 0.0, 0.0, 1.0, 0.0, 0.0, 1.0, 0.0, 0.0, 1.0, 0.0, 0.0, 1.0, 0.0, 0.0, 1.0, 0.0, 0.0, 1.0, 0.0, 0.0, 1.0, 0.0, 0.0, 1.0, -1.0, 0.0, 0.0, -1.0, 0.0, 0.0, -1.0, 0.0, 0.0, 1.0, 0.0, 0.0, 1.0, 0.0, 0.0, 1.0, 0.0, 0.0, -1.0, 0.0, 0.0, -1.0, 0.0, 0.0, -1.0, 0.0, 0.0, 1.0, 0.0, 0.0, 1.0, 0.0, 0.0, 1.0, 0.0, 0.0, -1.0, 0.0, 0.0, -1.0, 0.0, 0.0, -1.0, 0.0, 0.0, -1.0, 0.0, 0.0, -1.0, 0.0, 0.0, -1.0, 0.0, 0.0, 0.0, 1.0, 0.0, 0.0, 1.0, 0.0, 0.0, 1.0, 0.0, -0.3827, -0.9239, 0.0, -0.3827, -0.9239, 0.0, -0.3827, -0.9239, 0.0, -0.9239, -0.3827, 0.0, -0.9239, -0.3827, 0.0, -0.9239, -0.3827, 0.0, -0.9239, 0.3827, 0.0, -0.9239, 0.3827, 0.0, -0.9239, 0.3827, 0.0, -0.3827, 0.9239, 0.0, -0.3827, 0.9239, 0.0, -0.3827, 0.9239, 0.0, 0.3827, 0.9239, 0.0, 0.3827, 0.9239, 0.0, 0.3827, 0.9239, 0.0, 0.9239, 0.3827, 0.0, 0.9239, 0.3827, 0.0, 0.9239, 0.3827, 0.0, 0.9239, -0.3827, 0.0, 0.9239, -0.3827, 0.0, 0.9239, -0.3827, 0.0, 0.3827, -0.9239, 0.0, 0.3827, -0.9239, 0.0, 0.3827, -0.9239, 0.0])] * 3)])
me_plane_010 = bpy.data.meshes.new('Plane.010')
me_plane_010.from_pydata([(-1.0, -1.0, 0.0), (1.0, -1.0, 0.0), (-1.0, 1.0, 0.0), (1.0, 1.0, 0.0)], [], [(0, 1, 3, 2)])
_uv = me_plane_010.uv_layers.new(name='UVMap')
_uv.uv.foreach_set('vector', [0.0, 0.0, 1.0, 0.0, 1.0, 1.0, 0.0, 1.0])
me_plane_010.update()

# ---- objects
ob_camera = bpy.data.objects.new('Camera', cam_camera)
ob_4way = bpy.data.objects.new('4way', me_plane)
ob_capflat = bpy.data.objects.new('capflat', me_plane_008)
ob_hole1 = bpy.data.objects.new('hole1', me_plane_017)
ob_hole2 = bpy.data.objects.new('hole2', me_plane_003)
ob_secondhold = bpy.data.objects.new('secondhold', me_plane_009)
ob_floor = bpy.data.objects.new('Floor', me_plane_010)

# ---- transforms, parenting, visibility, modifiers, constraints
ob_camera.location = (7.359, -6.926, 4.958)
ob_camera.rotation_euler = (1.109, 0.0, 0.8149)
ob_camera.lock_rotations_4d = False
ob_camera.empty_display_type = 'ARROWS'
ob_camera.color = (0.0, 0.0, 0.0, 0.0)
ob_camera.display_type = 'WIRE'
ob_camera.lineart.crease_threshold = 0.0
ob_4way.location = (2.2, 0.0, 0.0)
ob_capflat.location = (2.2, -2.2, 0.0)
ob_hole1.location = (4.4, -2.2, 0.0)
ob_hole2.location = (4.4, -4.4, 0.0)
ob_secondhold.location = (2.205, -4.4, 0.0)
ob_floor.location = (0.05385, -4.352, 0.0)

# ---- collection membership
col_collection.objects.link(ob_camera)
col_collection.objects.link(ob_4way)
col_collection.objects.link(ob_capflat)
col_collection.objects.link(ob_hole1)
col_collection.objects.link(ob_hole2)
col_collection.objects.link(ob_secondhold)
col_collection.objects.link(ob_floor)

# ---- scene / render settings (as saved in the file)
scene.camera = ob_camera
scene.frame_start = 1; scene.frame_end = 250; scene.frame_set(0)
scene.render.engine = 'BLENDER_EEVEE_NEXT'
scene.cycles.sampling_pattern = 'TABULATED_SOBOL'
scene.eevee.ray_tracing_options.trace_max_roughness = 0.0
bpy.context.view_layer.update()

# ---- added for rendering (the .blend has no usable light): sun
light_auto_sun = bpy.data.lights.new('AutoSun', 'SUN')
light_auto_sun.energy = 3.0
light_auto_sun.angle = 0.0523599
ob_auto_sun = bpy.data.objects.new('AutoSun', light_auto_sun)
scene.collection.objects.link(ob_auto_sun)
ob_auto_sun.rotation_euler = (0.872665, 0.174533, 0.523599)
bpy.context.view_layer.update()
